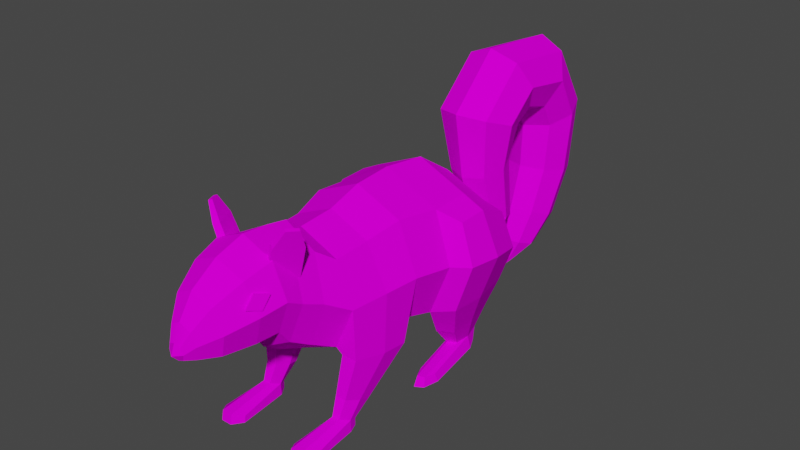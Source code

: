 # Source: squirrel.blend  (saved by Blender 2.82.7; exported with 4.5.12 LTS)
import bpy
from mathutils import Matrix  # noqa: F401  (used for matrix-valued properties, if any)

bpy.ops.wm.read_factory_settings(use_empty=True)
scene = bpy.context.scene
scene.name = 'Scene'

# ---- collections
col_collection = bpy.data.collections.new('Collection'); scene.collection.children.link(col_collection)

# ---- images (referenced by path relative to the original .blend; pixels are not part of the script)
import os
ASSET_DIR = os.environ.get("B2B_ASSET_DIR", "")  # directory of the original .blend (textures are referenced by path, not embedded)
HERE = os.path.dirname(os.path.abspath(__file__))  # packed textures are extracted next to this script under _unpacked/

def load_image(name, relpath, width, height, colorspace="sRGB"):
    """Load a texture the original file referenced (path relative to the .blend, or extracted next to this script)."""
    p = next((c for c in (os.path.join(HERE, relpath), os.path.join(ASSET_DIR, relpath)) if relpath and os.path.exists(c)), "")
    if p:
        img = bpy.data.images.load(p, check_existing=True)
        img.name = name
    else:  # same state as the original file: an image datablock whose file is absent (Cycles renders it pink)
        img = bpy.data.images.new(name, width, height)
        img.source = "FILE"
        img.filepath = "//" + (relpath or name)
    img.colorspace_settings.name = colorspace
    return img
img_tex_squirrel_png = load_image('Tex_Squirrel.png', 'Tex_Squirrel.png', 1024, 1024, 'sRGB')

# ---- materials (node trees are filled in below, after node groups)
mat_lambert2sg_001 = bpy.data.materials.new('lambert2SG.001')
mat_lambert2sg_001.surface_render_method = 'BLENDED'
mat_lambert2sg_001.blend_method = 'BLEND'
mat_lambert2sg_001.use_transparent_shadow = False
mat_lambert2sg_001.diffuse_color = (0.0, 0.0, 0.0, 1.0)
mat_lambert2sg_001.roughness = 1.0
mat_lambert2sg_001.specular_intensity = 0.0

# ---- material node trees
mat_lambert2sg_001.use_nodes = True; mat_lambert2sg_001.node_tree.nodes.clear()
_N = mat_lambert2sg_001.node_tree.nodes; _L = mat_lambert2sg_001.node_tree.links
n0 = _N.new('ShaderNodeOutputMaterial'); n0.name = 'Material Output'; n0.location = (300, 300)
n1 = _N.new('ShaderNodeBsdfPrincipled'); n1.name = 'Principled BSDF'; n1.location = (10, 300)
n1.distribution = 'GGX'
n1.subsurface_method = 'BURLEY'
n1.inputs[2].default_value = 1.0
n1.inputs[3].default_value = 1.0
n1.inputs[13].default_value = 0.0
n1.inputs[27].default_value = (0.0, 0.0, 0.0, 1.0)
n1.inputs[28].default_value = 1.0
n2 = _N.new('ShaderNodeTexImage'); n2.name = 'Image Texture'; n2.location = (-300, 600)
n2.image = img_tex_squirrel_png
_L.new(n1.outputs[0], n0.inputs[0])
_L.new(n2.outputs[0], n1.inputs[0])
n0.is_active_output = True

# ---- world
world_world = bpy.data.worlds.new('World'); scene.world = world_world
world_world.use_nodes = True; world_world.node_tree.nodes.clear()
_N = world_world.node_tree.nodes; _L = world_world.node_tree.links
n0 = _N.new('ShaderNodeOutputWorld'); n0.name = 'World Output'; n0.location = (300, 300)
n1 = _N.new('ShaderNodeBackground'); n1.name = 'Background'; n1.location = (10, 300)
n1.inputs[0].default_value = (0.05088, 0.05088, 0.05088, 1.0)
_L.new(n1.outputs[0], n0.inputs[0])
n0.is_active_output = True
world_world.color = (0.05088, 0.05088, 0.05088)
world_world.use_sun_shadow = False
world_world.sun_shadow_jitter_overblur = 0.0

# ---- meshes
me_mesh_squirrel = bpy.data.meshes.new('Mesh_Squirrel')
me_mesh_squirrel.from_pydata([(4.481, 3.892, 35.31), (5.429, 4.131, 35.63), (5.481, 5.867, 34.21), (4.533, 5.627, 33.88), (6.319, 5.266, 32.22), (5.37, 5.027, 31.89), (6.267, 3.53, 33.64), (5.318, 3.291, 33.31), (-4.481, 3.892, 35.31), (-4.533, 5.627, 33.88), (-5.481, 5.867, 34.21), (-5.429, 4.131, 35.63), (-5.37, 5.027, 31.89), (-6.319, 5.266, 32.22), (-5.318, 3.291, 33.31), (-6.267, 3.53, 33.64), (5.402, 10.49, 30.66), (3.45, 5.24, 30.63), (5.72, 4.659, 26.51), (7.445, 9.97, 26.95), (7.819, 12.8, 28.13), (6.913, 13.03, 29.77), (4.561, 10.82, 30.15), (6.604, 10.29, 26.44), (4.561, 5.104, 25.81), (2.291, 5.684, 29.93), (6.451, 13.21, 29.49), (7.357, 12.97, 27.85), (-5.402, 10.49, 30.66), (-7.445, 9.97, 26.95), (-5.72, 4.659, 26.51), (-3.45, 5.24, 30.63), (-6.913, 13.03, 29.77), (-7.819, 12.8, 28.13), (-4.561, 10.82, 30.15), (-2.291, 5.684, 29.93), (-4.561, 5.104, 25.81), (-6.604, 10.29, 26.44), (-7.357, 12.97, 27.85), (-6.451, 13.21, 29.49), (8.124, 5.811, 1.845), (0.0, 10.43, 2.907), (0.0, 10.0, 9.097), (7.446, 6.723, 9.097), (0.0, -14.01, 2.907), (8.124, -10.43, 2.907), (5.938, -9.785, 9.097), (0.0, -12.4, 9.097), (11.49, -1.79, 2.907), (10.53, -1.198, 9.097), (1.313, -0.617, 42.38), (0.0, -0.8688, 43.22), (0.0, -1.999, 42.17), (0.9286, -1.594, 42.23), (0.0, 8.248, 14.53), (6.403, 5.426, 14.53), (3.996, -9.258, 14.53), (0.0, -11.02, 14.53), (9.827, -1.386, 14.53), (0.0, 7.83, 20.33), (6.312, 5.049, 20.33), (5.739, -8.634, 20.33), (0.0, -11.16, 20.33), (8.181, -21.57, 20.42), (7.379, -21.57, 22.02), (6.17, -21.57, 22.02), (5.488, -21.57, 20.42), (6.455, -21.57, 18.92), (7.593, -21.57, 18.92), (8.927, -1.667, 20.33), (0.0, 9.828, 22.9), (5.194, 7.065, 23.22), (5.201, -6.278, 24.75), (0.0, -9.041, 25.07), (7.355, 0.3935, 23.99), (0.0, 10.44, 26.29), (4.797, 7.895, 26.58), (4.797, -4.413, 27.99), (0.0, -6.963, 28.29), (6.784, 1.741, 27.29), (0.0, 10.83, 30.44), (4.975, 8.645, 30.35), (4.975, -1.93, 29.89), (0.0, -4.12, 29.79), (7.035, 3.357, 30.12), (0.0, 9.387, 35.04), (4.391, 7.404, 34.74), (4.391, -2.171, 33.3), (0.0, -4.154, 33.01), (6.21, 2.616, 34.02), (0.0, 6.621, 39.18), (3.096, 5.093, 38.96), (3.096, -2.285, 37.85), (0.0, -3.813, 37.62), (4.379, 1.404, 38.4), (0.0, 3.175, 41.48), (1.756, 2.301, 41.35), (1.756, -1.918, 40.71), (0.0, -2.792, 40.58), (2.192, 0.1914, 41.03), (0.0, 0.7647, 42.58), (0.9286, 0.36, 42.52), (11.32, 4.05, -0.005667), (14.06, -1.819, 0.9635), (14.1, -2.623, -5.159), (11.34, 4.202, -4.867), (11.39, -9.862, 1.081), (11.27, -10.45, -5.153), (0.0, -13.73, -4.705), (6.747, -11.77, -4.705), (8.026, 5.873, -4.705), (0.0, 9.41, -4.705), (11.78, -4.802, -12.54), (9.802, 0.7168, -12.08), (9.623, -10.94, -12.38), (0.0, -13.67, -11.31), (6.558, -11.8, -11.31), (6.558, 2.156, -11.31), (0.0, 5.045, -11.31), (6.985, -9.454, -17.33), (6.089, -6.108, -17.34), (6.256, -11.56, -17.93), (0.0, -13.02, -20.48), (2.708, -11.88, -20.12), (2.708, -6.384, -18.39), (0.0, -5.246, -18.03), (9.306, -11.54, 10.23), (7.019, -11.54, 10.23), (9.727, -10.71, 14.92), (5.837, -10.71, 14.92), (8.876, -9.819, 19.94), (6.446, -9.819, 19.94), (7.622, -16.3, 20.86), (8.234, -17.24, 18.55), (5.873, -16.3, 20.86), (5.435, -17.24, 18.55), (6.286, -18.13, 16.38), (7.931, -18.13, 16.38), (7.379, -19.09, 22.02), (8.072, -19.74, 20.42), (6.17, -19.09, 22.02), (5.597, -19.74, 20.42), (6.455, -20.35, 18.92), (7.593, -20.35, 18.92), (8.824, -20.65, 28.2), (7.607, -20.0, 29.81), (7.607, -21.57, 30.12), (8.999, -21.57, 28.51), (5.868, -20.0, 29.81), (5.868, -21.57, 30.12), (4.845, -20.65, 28.2), (4.67, -21.57, 28.51), (6.274, -21.64, -3.831), (4.677, -21.64, -6.983), (8.312, -21.64, -7.168), (7.922, -21.64, -4.587), (4.762, -21.64, -8.853), (7.227, -21.64, -9.296), (3.83, -9.132, -19.26), (0.0, -18.62, -28.38), (1.127, -17.36, -29.08), (0.7971, -17.08, -28.28), (0.0, -16.96, -27.94), (0.7971, -17.64, -29.87), (0.0, -17.76, -30.21), (5.657, -15.88, -6.028), (6.681, -15.88, -0.5166), (9.11, -15.88, -1.839), (9.018, -15.88, -6.353), (5.517, -15.88, -10.81), (7.796, -15.88, -11.58), (5.218, -19.71, -6.983), (6.201, -19.71, -3.831), (7.614, -19.71, -4.587), (7.755, -19.71, -7.168), (5.112, -19.71, -9.716), (6.832, -19.71, -10.16), (8.007, -20.19, 5.583), (6.856, -20.52, 3.333), (6.315, -21.64, 3.333), (8.083, -21.64, 6.485), (9.393, -20.52, 3.148), (9.157, -20.19, 5.271), (9.389, -21.64, 5.729), (9.95, -21.64, 3.148), (2.708, -6.892, -24.97), (3.83, -6.111, -22.19), (0.0, -7.215, -26.11), (2.708, -5.33, -19.42), (0.0, -5.007, -18.27), (3.196, 3.967, -23.09), (4.519, 3.289, -19.76), (0.0, 4.248, -24.47), (3.196, 2.612, -16.43), (0.0, 2.331, -15.05), (4.293, 9.756, -23.48), (6.072, 11.26, -19.17), (0.0, 9.132, -25.27), (4.293, 12.77, -14.86), (0.0, 13.39, -13.07), (4.293, 11.81, -26.53), (6.072, 15.88, -24.46), (0.0, 10.12, -27.38), (4.293, 19.95, -22.39), (0.0, 21.64, -21.53), (4.293, 10.52, -30.93), (6.072, 14.62, -32.94), (0.0, 8.815, -30.1), (4.293, 18.73, -34.94), (0.0, 20.43, -35.77), (4.009, 6.481, -33.26), (5.669, 7.57, -37.38), (0.0, 6.03, -31.55), (4.009, 8.659, -41.51), (0.0, 9.11, -43.22), (3.684, -1.477, -32.89), (5.209, -2.334, -36.71), (0.0, -1.123, -31.3), (3.684, -3.19, -40.54), (0.0, -3.545, -42.12), (3.277, -8.558, -30.49), (4.634, -9.72, -33.78), (0.0, -8.077, -29.13), (3.277, -10.88, -37.06), (0.0, -11.36, -38.42), (2.301, -13.86, -28.61), (3.255, -14.67, -30.92), (0.0, -13.52, -27.66), (2.301, -15.49, -33.23), (0.0, -15.83, -34.19), (-8.124, 5.811, 1.845), (-7.446, 6.723, 9.097), (-5.938, -9.785, 9.097), (-8.124, -10.43, 2.907), (-10.53, -1.198, 9.097), (-11.49, -1.79, 2.907), (-1.313, -0.617, 42.38), (-0.9286, -1.594, 42.23), (-6.403, 5.426, 14.53), (-3.996, -9.258, 14.53), (-9.827, -1.386, 14.53), (-6.312, 5.049, 20.33), (-5.739, -8.634, 20.33), (-8.181, -21.57, 20.42), (-7.593, -21.57, 18.92), (-6.455, -21.57, 18.92), (-5.488, -21.57, 20.42), (-6.17, -21.57, 22.02), (-7.379, -21.57, 22.02), (-8.927, -1.667, 20.33), (-5.194, 7.065, 23.22), (-5.201, -6.278, 24.75), (-7.355, 0.3935, 23.99), (-4.797, 7.895, 26.58), (-4.797, -4.413, 27.99), (-6.784, 1.741, 27.29), (-4.975, 8.645, 30.35), (-4.975, -1.93, 29.89), (-7.035, 3.357, 30.12), (-4.391, 7.404, 34.74), (-4.391, -2.171, 33.3), (-6.21, 2.616, 34.02), (-3.096, 5.093, 38.96), (-3.096, -2.285, 37.85), (-4.379, 1.404, 38.4), (-1.756, 2.301, 41.35), (-1.756, -1.918, 40.71), (-2.192, 0.1914, 41.03), (-0.9286, 0.36, 42.52), (-11.32, 4.05, -0.005667), (-11.34, 4.202, -4.867), (-14.1, -2.623, -5.159), (-14.06, -1.819, 0.9635), (-11.27, -10.45, -5.153), (-11.39, -9.862, 1.081), (-6.747, -11.77, -4.705), (-8.026, 5.873, -4.705), (-9.802, 0.7168, -12.08), (-11.78, -4.802, -12.54), (-9.623, -10.94, -12.38), (-6.558, -11.8, -11.31), (-6.558, 2.156, -11.31), (-6.089, -6.108, -17.34), (-6.985, -9.454, -17.33), (-6.256, -11.56, -17.93), (-2.708, -11.88, -20.12), (-2.708, -6.384, -18.39), (-7.019, -11.54, 10.23), (-9.306, -11.54, 10.23), (-9.727, -10.71, 14.92), (-5.837, -10.71, 14.92), (-8.876, -9.819, 19.94), (-6.446, -9.819, 19.94), (-8.234, -17.24, 18.55), (-7.622, -16.3, 20.86), (-5.873, -16.3, 20.86), (-5.435, -17.24, 18.55), (-6.286, -18.13, 16.38), (-7.931, -18.13, 16.38), (-8.072, -19.74, 20.42), (-7.379, -19.09, 22.02), (-6.17, -19.09, 22.02), (-5.597, -19.74, 20.42), (-6.455, -20.35, 18.92), (-7.593, -20.35, 18.92), (-8.824, -20.65, 28.2), (-8.999, -21.57, 28.51), (-7.607, -21.57, 30.12), (-7.607, -20.0, 29.81), (-5.868, -21.57, 30.12), (-5.868, -20.0, 29.81), (-4.67, -21.57, 28.51), (-4.845, -20.65, 28.2), (-6.274, -21.64, -3.831), (-7.922, -21.64, -4.587), (-8.312, -21.64, -7.168), (-4.677, -21.64, -6.983), (-7.227, -21.64, -9.296), (-4.762, -21.64, -8.853), (-3.83, -9.132, -19.26), (-0.7971, -17.08, -28.28), (-1.127, -17.36, -29.08), (-0.7971, -17.64, -29.87), (-6.681, -15.88, -0.5166), (-5.657, -15.88, -6.028), (-9.018, -15.88, -6.353), (-9.11, -15.88, -1.839), (-5.517, -15.88, -10.81), (-7.796, -15.88, -11.58), (-6.201, -19.71, -3.831), (-5.218, -19.71, -6.983), (-7.755, -19.71, -7.168), (-7.614, -19.71, -4.587), (-5.112, -19.71, -9.716), (-6.832, -19.71, -10.16), (-8.007, -20.19, 5.583), (-8.083, -21.64, 6.485), (-6.315, -21.64, 3.333), (-6.856, -20.52, 3.333), (-9.393, -20.52, 3.148), (-9.95, -21.64, 3.148), (-9.389, -21.64, 5.729), (-9.157, -20.19, 5.271), (-3.83, -6.111, -22.19), (-2.708, -6.892, -24.97), (-2.708, -5.33, -19.42), (-4.519, 3.289, -19.76), (-3.196, 3.967, -23.09), (-3.196, 2.612, -16.43), (-6.072, 11.26, -19.17), (-4.293, 9.756, -23.48), (-4.293, 12.77, -14.86), (-6.072, 15.88, -24.46), (-4.293, 11.81, -26.53), (-4.293, 19.95, -22.39), (-6.072, 14.62, -32.94), (-4.293, 10.52, -30.93), (-4.293, 18.73, -34.94), (-5.669, 7.57, -37.38), (-4.009, 6.481, -33.26), (-4.009, 8.659, -41.51), (-5.209, -2.334, -36.71), (-3.684, -1.477, -32.89), (-3.684, -3.19, -40.54), (-4.634, -9.72, -33.78), (-3.277, -8.558, -30.49), (-3.277, -10.88, -37.06), (-3.255, -14.67, -30.92), (-2.301, -13.86, -28.61), (-2.301, -15.49, -33.23)], [], [(0, 1, 2, 3), (3, 2, 4, 5), (5, 4, 6, 7), (7, 6, 1, 0), (1, 6, 4, 2), (8, 9, 10, 11), (9, 12, 13, 10), (12, 14, 15, 13), (14, 8, 11, 15), (11, 10, 13, 15), (16, 17, 18, 19), (16, 19, 20, 21), (22, 23, 24, 25), (22, 26, 27, 23), (22, 25, 17, 16), (25, 24, 18, 17), (24, 23, 19, 18), (23, 27, 20, 19), (27, 26, 21, 20), (26, 22, 16, 21), (28, 29, 30, 31), (28, 32, 33, 29), (34, 35, 36, 37), (34, 37, 38, 39), (34, 28, 31, 35), (35, 31, 30, 36), (36, 30, 29, 37), (37, 29, 33, 38), (38, 33, 32, 39), (39, 32, 28, 34), (40, 41, 42, 43), (44, 45, 46, 47), (45, 48, 49, 46), (48, 40, 43, 49), (50, 51, 52, 53), (43, 42, 54, 55), (47, 46, 56, 57), (49, 43, 55, 58), (55, 54, 59, 60), (57, 56, 61, 62), (63, 64, 65, 66, 67, 68), (58, 55, 60, 69), (60, 59, 70, 71), (62, 61, 72, 73), (61, 69, 74, 72), (69, 60, 71, 74), (71, 70, 75, 76), (73, 72, 77, 78), (72, 74, 79, 77), (74, 71, 76, 79), (76, 75, 80, 81), (78, 77, 82, 83), (77, 79, 84, 82), (79, 76, 81, 84), (81, 80, 85, 86), (83, 82, 87, 88), (82, 84, 89, 87), (84, 81, 86, 89), (86, 85, 90, 91), (88, 87, 92, 93), (87, 89, 94, 92), (89, 86, 91, 94), (91, 90, 95, 96), (93, 92, 97, 98), (92, 94, 99, 97), (94, 91, 96, 99), (96, 95, 100, 101), (98, 97, 53, 52), (97, 99, 50, 53), (99, 96, 101, 50), (102, 103, 104, 105), (103, 106, 107, 104), (45, 44, 108, 109), (41, 40, 110, 111), (105, 104, 112, 113), (104, 107, 114, 112), (109, 108, 115, 116), (111, 110, 117, 118), (113, 112, 119, 120), (112, 114, 121, 119), (116, 115, 122, 123), (118, 117, 124, 125), (46, 49, 126, 127), (49, 58, 128, 126), (56, 46, 127, 129), (58, 69, 130, 128), (69, 61, 131, 130), (61, 56, 129, 131), (128, 130, 132, 133), (130, 131, 134, 132), (131, 129, 135, 134), (129, 127, 136, 135), (127, 126, 137, 136), (126, 128, 133, 137), (133, 132, 138, 139), (132, 134, 140, 138), (134, 135, 141, 140), (135, 136, 142, 141), (136, 137, 143, 142), (137, 133, 139, 143), (144, 145, 146, 147), (145, 148, 149, 146), (148, 150, 151, 149), (141, 142, 67, 66), (142, 143, 68, 67), (143, 139, 63, 68), (139, 138, 145, 144), (64, 63, 147, 146), (63, 139, 144, 147), (138, 140, 148, 145), (65, 64, 146, 149), (140, 141, 150, 148), (141, 66, 151, 150), (66, 65, 149, 151), (40, 48, 103, 102), (110, 40, 102, 105), (48, 45, 106, 103), (152, 153, 154, 155), (117, 110, 105, 113), (153, 156, 157, 154), (158, 124, 120, 119), (124, 117, 113, 120), (116, 123, 121, 114), (123, 158, 119, 121), (159, 160, 161, 162), (163, 160, 159, 164), (45, 109, 165, 166), (107, 106, 167, 168), (106, 45, 166, 167), (109, 116, 169, 165), (116, 114, 170, 169), (114, 107, 168, 170), (166, 165, 171, 172), (168, 167, 173, 174), (167, 166, 172, 173), (165, 169, 175, 171), (169, 170, 176, 175), (170, 168, 174, 176), (177, 178, 179, 180), (181, 182, 183, 184), (182, 177, 180, 183), (171, 175, 156, 153), (175, 176, 157, 156), (176, 174, 154, 157), (172, 171, 178, 177), (171, 153, 179, 178), (153, 152, 180, 179), (174, 173, 182, 181), (155, 154, 184, 183), (154, 174, 181, 184), (173, 172, 177, 182), (152, 155, 183, 180), (158, 123, 185, 186), (123, 122, 187, 185), (124, 158, 186, 188), (125, 124, 188, 189), (186, 185, 190, 191), (185, 187, 192, 190), (188, 186, 191, 193), (189, 188, 193, 194), (191, 190, 195, 196), (190, 192, 197, 195), (193, 191, 196, 198), (194, 193, 198, 199), (196, 195, 200, 201), (195, 197, 202, 200), (198, 196, 201, 203), (199, 198, 203, 204), (201, 200, 205, 206), (200, 202, 207, 205), (203, 201, 206, 208), (204, 203, 208, 209), (206, 205, 210, 211), (205, 207, 212, 210), (208, 206, 211, 213), (209, 208, 213, 214), (211, 210, 215, 216), (210, 212, 217, 215), (213, 211, 216, 218), (214, 213, 218, 219), (216, 215, 220, 221), (215, 217, 222, 220), (218, 216, 221, 223), (219, 218, 223, 224), (221, 220, 225, 226), (220, 222, 227, 225), (223, 221, 226, 228), (224, 223, 228, 229), (226, 225, 161, 160), (225, 227, 162, 161), (228, 226, 160, 163), (229, 228, 163, 164), (101, 100, 51, 50), (230, 231, 42, 41), (44, 47, 232, 233), (233, 232, 234, 235), (235, 234, 231, 230), (236, 237, 52, 51), (231, 238, 54, 42), (47, 57, 239, 232), (234, 240, 238, 231), (238, 241, 59, 54), (57, 62, 242, 239), (243, 244, 245, 246, 247, 248), (240, 249, 241, 238), (241, 250, 70, 59), (62, 73, 251, 242), (242, 251, 252, 249), (249, 252, 250, 241), (250, 253, 75, 70), (73, 78, 254, 251), (251, 254, 255, 252), (252, 255, 253, 250), (253, 256, 80, 75), (78, 83, 257, 254), (254, 257, 258, 255), (255, 258, 256, 253), (256, 259, 85, 80), (83, 88, 260, 257), (257, 260, 261, 258), (258, 261, 259, 256), (259, 262, 90, 85), (88, 93, 263, 260), (260, 263, 264, 261), (261, 264, 262, 259), (262, 265, 95, 90), (93, 98, 266, 263), (263, 266, 267, 264), (264, 267, 265, 262), (265, 268, 100, 95), (98, 52, 237, 266), (266, 237, 236, 267), (267, 236, 268, 265), (269, 270, 271, 272), (272, 271, 273, 274), (233, 275, 108, 44), (41, 111, 276, 230), (270, 277, 278, 271), (271, 278, 279, 273), (275, 280, 115, 108), (111, 118, 281, 276), (277, 282, 283, 278), (278, 283, 284, 279), (280, 285, 122, 115), (118, 125, 286, 281), (232, 287, 288, 234), (234, 288, 289, 240), (239, 290, 287, 232), (240, 289, 291, 249), (249, 291, 292, 242), (242, 292, 290, 239), (289, 293, 294, 291), (291, 294, 295, 292), (292, 295, 296, 290), (290, 296, 297, 287), (287, 297, 298, 288), (288, 298, 293, 289), (293, 299, 300, 294), (294, 300, 301, 295), (295, 301, 302, 296), (296, 302, 303, 297), (297, 303, 304, 298), (298, 304, 299, 293), (305, 306, 307, 308), (308, 307, 309, 310), (310, 309, 311, 312), (302, 246, 245, 303), (303, 245, 244, 304), (304, 244, 243, 299), (299, 305, 308, 300), (248, 307, 306, 243), (243, 306, 305, 299), (300, 308, 310, 301), (247, 309, 307, 248), (301, 310, 312, 302), (302, 312, 311, 246), (246, 311, 309, 247), (230, 269, 272, 235), (276, 270, 269, 230), (235, 272, 274, 233), (313, 314, 315, 316), (281, 277, 270, 276), (316, 315, 317, 318), (319, 283, 282, 286), (286, 282, 277, 281), (280, 279, 284, 285), (285, 284, 283, 319), (159, 162, 320, 321), (322, 164, 159, 321), (233, 323, 324, 275), (273, 325, 326, 274), (274, 326, 323, 233), (275, 324, 327, 280), (280, 327, 328, 279), (279, 328, 325, 273), (323, 329, 330, 324), (325, 331, 332, 326), (326, 332, 329, 323), (324, 330, 333, 327), (327, 333, 334, 328), (328, 334, 331, 325), (335, 336, 337, 338), (339, 340, 341, 342), (342, 341, 336, 335), (330, 316, 318, 333), (333, 318, 317, 334), (334, 317, 315, 331), (329, 335, 338, 330), (330, 338, 337, 316), (316, 337, 336, 313), (331, 339, 342, 332), (314, 341, 340, 315), (315, 340, 339, 331), (332, 342, 335, 329), (313, 336, 341, 314), (319, 343, 344, 285), (285, 344, 187, 122), (286, 345, 343, 319), (125, 189, 345, 286), (343, 346, 347, 344), (344, 347, 192, 187), (345, 348, 346, 343), (189, 194, 348, 345), (346, 349, 350, 347), (347, 350, 197, 192), (348, 351, 349, 346), (194, 199, 351, 348), (349, 352, 353, 350), (350, 353, 202, 197), (351, 354, 352, 349), (199, 204, 354, 351), (352, 355, 356, 353), (353, 356, 207, 202), (354, 357, 355, 352), (204, 209, 357, 354), (355, 358, 359, 356), (356, 359, 212, 207), (357, 360, 358, 355), (209, 214, 360, 357), (358, 361, 362, 359), (359, 362, 217, 212), (360, 363, 361, 358), (214, 219, 363, 360), (361, 364, 365, 362), (362, 365, 222, 217), (363, 366, 364, 361), (219, 224, 366, 363), (364, 367, 368, 365), (365, 368, 227, 222), (366, 369, 367, 364), (224, 229, 369, 366), (367, 321, 320, 368), (368, 320, 162, 227), (369, 322, 321, 367), (229, 164, 322, 369), (268, 236, 51, 100)])
me_mesh_squirrel.polygons.foreach_set('use_smooth', [0, 0, 0, 0, 0, 0, 0, 0, 0, 0, 0, 0, 0, 0, 0, 0, 0, 0, 0, 0, 0, 0, 0, 0, 0, 0, 0, 0, 0, 0, 0, 0, 0, 0, 0, 0, 0, 0, 0, 0, 0, 0, 0, 0, 0, 0, 0, 0, 0, 0, 0, 0, 0, 0, 0, 0, 0, 0, 0, 0, 0, 0, 0, 0, 0, 0, 1, 0, 0, 0, 0, 0, 0, 0, 0, 0, 0, 0, 0, 0, 0, 1, 0, 0, 0, 0, 0, 0, 0, 0, 0, 0, 0, 0, 0, 0, 0, 0, 0, 0, 0, 0, 0, 0, 0, 0, 0, 0, 0, 0, 0, 0, 0, 0, 0, 0, 0, 0, 0, 0, 0, 0, 0, 0, 0, 0, 0, 0, 0, 0, 0, 0, 0, 0, 0, 0, 0, 0, 0, 0, 0, 0, 0, 0, 0, 0, 0, 0, 0, 0, 0, 0, 0, 0, 0, 0, 0, 0, 0, 0, 0, 0, 0, 0, 0, 0, 0, 0, 0, 0, 0, 0, 0, 0, 0, 0, 0, 0, 0, 0, 0, 0, 0, 0, 0, 0, 0, 0, 0, 0, 0, 0, 0, 0, 0, 0, 0, 0, 0, 0, 0, 0, 0, 0, 0, 0, 0, 0, 0, 0, 0, 0, 0, 0, 0, 0, 0, 0, 0, 0, 0, 0, 0, 0, 0, 0, 0, 0, 0, 1, 0, 0, 0, 0, 0, 0, 0, 0, 0, 0, 0, 0, 0, 0, 1, 0, 0, 0, 0, 0, 0, 0, 0, 0, 0, 0, 0, 0, 0, 0, 0, 0, 0, 0, 0, 0, 0, 0, 0, 0, 0, 0, 0, 0, 0, 0, 0, 0, 0, 0, 0, 0, 0, 0, 0, 0, 0, 0, 0, 0, 0, 0, 0, 0, 0, 0, 0, 0, 0, 0, 0, 0, 0, 0, 0, 0, 0, 0, 0, 0, 0, 0, 0, 0, 0, 0, 0, 0, 0, 0, 0, 0, 0, 0, 0, 0, 0, 0, 0, 0, 0, 0, 0, 0, 0, 0, 0, 0, 0, 0, 0, 0, 0, 0, 0, 0, 0, 0, 0, 0, 0, 0, 0, 0, 0, 0])
_k = set([(95, 96), (95, 265), (96, 101), (100, 101), (100, 268), (117, 118), (117, 124), (118, 281), (124, 125), (125, 286), (265, 268), (281, 286)])
me_mesh_squirrel.attributes.new('sharp_edge', 'BOOLEAN', 'EDGE').data.foreach_set('value', [ (min(e.vertices), max(e.vertices)) in _k for e in me_mesh_squirrel.edges])
_uv = me_mesh_squirrel.uv_layers.new(name='UVMap')
_uv.uv.foreach_set('vector', [0.6174, 0.3439, 0.6605, 0.3548, 0.6628, 0.4337, 0.6197, 0.4228, 0.7336, 0.2232, 0.7767, 0.2084, 0.8147, 0.299, 0.7716, 0.3138, 0.6685, 0.3548, 0.7116, 0.3439, 0.7093, 0.4228, 0.6662, 0.4337, 0.6879, 0.2368, 0.731, 0.2516, 0.6929, 0.3423, 0.6498, 0.3274, 0.7224, 0.2067, 0.6951, 0.116, 0.774, 0.05133, 0.8013, 0.142, 0.7605, 0.3439, 0.7581, 0.4228, 0.715, 0.4337, 0.7174, 0.3548, 0.6472, 0.2516, 0.6091, 0.3423, 0.566, 0.3274, 0.6041, 0.2368, 0.8069, 0.3264, 0.8093, 0.4053, 0.7662, 0.3944, 0.7638, 0.3155, 0.576, 0.3439, 0.6141, 0.4346, 0.571, 0.4494, 0.5329, 0.3588, 0.8317, 0.05133, 0.9105, 0.116, 0.8832, 0.2067, 0.8044, 0.142, 0.07582, 0.283, 0.07613, 0.2266, 0.1204, 0.2203, 0.1156, 0.2774, 0.07582, 0.283, 0.1156, 0.2774, 0.103, 0.3077, 0.08538, 0.3102, 0.2183, 0.3539, 0.1785, 0.3483, 0.1717, 0.2926, 0.2159, 0.2988, 0.2183, 0.3539, 0.2112, 0.3796, 0.1935, 0.3771, 0.1785, 0.3483, 0.2953, 0.3579, 0.2709, 0.3028, 0.2833, 0.298, 0.3043, 0.3544, 0.3762, 0.3746, 0.4006, 0.3303, 0.4131, 0.3379, 0.3887, 0.3821, 0.09685, 0.3963, 0.1188, 0.3406, 0.1278, 0.344, 0.1093, 0.4011, 0.1188, 0.3406, 0.1269, 0.3118, 0.1318, 0.3137, 0.1278, 0.344, 0.3281, 0.4381, 0.3183, 0.4204, 0.3233, 0.4174, 0.333, 0.4351, 0.3156, 0.3836, 0.2953, 0.3579, 0.3043, 0.3544, 0.3205, 0.3817, 0.094, 0.3744, 0.05419, 0.3688, 0.04945, 0.3118, 0.09369, 0.318, 0.094, 0.3744, 0.08444, 0.4017, 0.06679, 0.3992, 0.05419, 0.3688, 0.2213, 0.3594, 0.2237, 0.3043, 0.2679, 0.298, 0.2611, 0.3538, 0.2213, 0.3594, 0.2611, 0.3538, 0.246, 0.3826, 0.2284, 0.385, 0.3488, 0.3902, 0.3398, 0.3868, 0.3608, 0.3303, 0.3732, 0.3351, 0.4396, 0.4279, 0.4271, 0.4354, 0.4027, 0.3912, 0.4152, 0.3837, 0.1692, 0.3771, 0.1568, 0.3819, 0.1383, 0.3248, 0.1473, 0.3213, 0.1473, 0.3213, 0.1383, 0.3248, 0.1343, 0.2945, 0.1392, 0.2926, 0.3062, 0.4058, 0.3013, 0.4028, 0.311, 0.3851, 0.3159, 0.3881, 0.3285, 0.4159, 0.3236, 0.414, 0.3398, 0.3868, 0.3488, 0.3902, 0.1326, 0.698, 0.09751, 0.6934, 0.09751, 0.6667, 0.1297, 0.6667, 0.6103, 0.702, 0.6653, 0.702, 0.6505, 0.7439, 0.6103, 0.7439, 0.2582, 0.1918, 0.2582, 0.2846, 0.1917, 0.291, 0.1917, 0.1988, 0.4111, 0.7809, 0.4157, 0.8137, 0.3844, 0.8176, 0.3844, 0.7834, 0.2587, 0.9127, 0.2576, 0.9184, 0.2527, 0.9184, 0.2545, 0.9144, 0.1297, 0.6667, 0.09751, 0.6667, 0.09751, 0.6432, 0.1252, 0.6432, 0.6103, 0.7439, 0.6505, 0.7439, 0.6373, 0.7807, 0.6103, 0.7807, 0.3844, 0.7834, 0.3844, 0.8176, 0.3609, 0.812, 0.3609, 0.7826, 0.1252, 0.6432, 0.09751, 0.6432, 0.09751, 0.6181, 0.1248, 0.6181, 0.6103, 0.7807, 0.6373, 0.7807, 0.6491, 0.82, 0.6103, 0.82, 0.7711, 0.6977, 0.7656, 0.7086, 0.7574, 0.7086, 0.7528, 0.6977, 0.7594, 0.6876, 0.7671, 0.6876, 0.3609, 0.7826, 0.3609, 0.812, 0.3358, 0.8104, 0.3358, 0.7814, 0.1248, 0.6181, 0.09751, 0.6181, 0.09751, 0.6071, 0.1199, 0.6057, 0.6103, 0.82, 0.6491, 0.82, 0.6455, 0.8499, 0.6103, 0.8521, 0.3358, 0.7513, 0.3358, 0.7814, 0.3201, 0.7903, 0.3167, 0.7615, 0.3358, 0.7814, 0.3358, 0.8104, 0.3234, 0.8191, 0.3201, 0.7903, 0.1199, 0.6057, 0.09751, 0.6071, 0.09751, 0.5924, 0.1182, 0.5912, 0.6103, 0.8521, 0.6455, 0.8499, 0.6428, 0.8719, 0.6103, 0.8739, 0.3167, 0.7615, 0.3201, 0.7903, 0.3058, 0.7961, 0.3027, 0.7696, 0.3201, 0.7903, 0.3234, 0.8191, 0.3089, 0.8227, 0.3058, 0.7961, 0.1182, 0.5912, 0.09751, 0.5924, 0.09751, 0.5745, 0.119, 0.5749, 0.5792, 0.9092, 0.5964, 0.8767, 0.6133, 0.8755, 0.5984, 0.9092, 0.1236, 0.04684, 0.1897, 0.03924, 0.207, 0.06962, 0.1502, 0.06715, 0.1897, 0.03924, 0.2558, 0.03164, 0.2638, 0.0721, 0.207, 0.06962, 0.119, 0.5749, 0.09751, 0.5745, 0.09751, 0.5546, 0.1165, 0.5559, 0.6495, 0.8755, 0.6832, 0.8762, 0.6792, 0.8993, 0.6495, 0.8973, 0.1502, 0.06715, 0.207, 0.06962, 0.1991, 0.1116, 0.1477, 0.1039, 0.207, 0.06962, 0.2638, 0.0721, 0.2505, 0.1193, 0.1991, 0.1116, 0.1165, 0.5559, 0.09751, 0.5546, 0.09751, 0.5367, 0.1109, 0.5377, 0.6495, 0.8973, 0.6792, 0.8993, 0.6704, 0.9301, 0.6495, 0.9285, 0.1477, 0.1039, 0.1991, 0.1116, 0.1861, 0.1586, 0.1464, 0.1527, 0.1991, 0.1116, 0.2505, 0.1193, 0.2257, 0.1646, 0.1861, 0.1586, 0.3053, 0.9127, 0.3119, 0.9261, 0.297, 0.9261, 0.2932, 0.9185, 0.6495, 0.9285, 0.6704, 0.9301, 0.6614, 0.9495, 0.6495, 0.9486, 0.1464, 0.1527, 0.1861, 0.1586, 0.173, 0.1868, 0.1504, 0.1834, 0.1861, 0.1586, 0.2257, 0.1646, 0.1957, 0.1902, 0.173, 0.1868, 0.6925, 0.1954, 0.6127, 0.2351, 0.6127, 0.1256, 0.6549, 0.1072, 0.2612, 0.9203, 0.2618, 0.9127, 0.2683, 0.9163, 0.2681, 0.9203, 0.231, 0.9515, 0.2296, 0.9606, 0.2238, 0.9571, 0.2245, 0.9529, 0.9557, 0.2451, 0.9413, 0.341, 0.8878, 0.2528, 0.8945, 0.2084, 0.1632, 0.9492, 0.159, 0.9239, 0.1854, 0.9204, 0.1841, 0.9499, 0.159, 0.9239, 0.1585, 0.8892, 0.1854, 0.8866, 0.1854, 0.9204, 0.6653, 0.702, 0.6103, 0.702, 0.6103, 0.6504, 0.656, 0.6504, 0.09751, 0.6934, 0.1326, 0.698, 0.1322, 0.7263, 0.09751, 0.7263, 0.1841, 0.9499, 0.1854, 0.9204, 0.2173, 0.911, 0.2153, 0.9348, 0.1854, 0.9204, 0.1854, 0.8866, 0.2166, 0.8845, 0.2173, 0.911, 0.656, 0.6504, 0.6103, 0.6504, 0.6103, 0.6057, 0.6547, 0.6057, 0.09751, 0.7263, 0.1322, 0.7263, 0.1258, 0.7548, 0.09751, 0.7548, 0.1304, 0.7683, 0.1542, 0.7598, 0.1743, 0.7805, 0.1599, 0.7844, 0.2173, 0.911, 0.2166, 0.8845, 0.2405, 0.8818, 0.238, 0.8909, 0.6547, 0.6057, 0.6103, 0.6057, 0.6103, 0.5436, 0.6286, 0.546, 0.1117, 0.8107, 0.1242, 0.7823, 0.1611, 0.799, 0.1562, 0.8107, 0.3686, 0.8614, 0.3884, 0.8243, 0.3831, 0.869, 0.3732, 0.869, 0.3844, 0.7834, 0.3609, 0.7826, 0.3592, 0.7424, 0.3795, 0.7388, 0.7519, 0.6492, 0.7483, 0.686, 0.7365, 0.6783, 0.7421, 0.6465, 0.3609, 0.7826, 0.3358, 0.7814, 0.3375, 0.7462, 0.3592, 0.7424, 0.08369, 0.2188, 0.04945, 0.1439, 0.05703, 0.1312, 0.08314, 0.1312, 0.7561, 0.6099, 0.7519, 0.6492, 0.7421, 0.6465, 0.7481, 0.6125, 0.3592, 0.7424, 0.3375, 0.7462, 0.3335, 0.7182, 0.3436, 0.7141, 0.08314, 0.1312, 0.05703, 0.1312, 0.05088, 0.0616, 0.06967, 0.0616, 0.7481, 0.6125, 0.7421, 0.6465, 0.6978, 0.622, 0.7042, 0.6063, 0.7421, 0.6465, 0.7365, 0.6783, 0.6918, 0.6367, 0.6978, 0.622, 0.3732, 0.869, 0.3831, 0.869, 0.3772, 0.8974, 0.3701, 0.8974, 0.3795, 0.7388, 0.3592, 0.7424, 0.3436, 0.7141, 0.3529, 0.7103, 0.3436, 0.7141, 0.3335, 0.7182, 0.3286, 0.7062, 0.3355, 0.7034, 0.06967, 0.0616, 0.05088, 0.0616, 0.05407, 0.03164, 0.06706, 0.03164, 0.7042, 0.6063, 0.6978, 0.622, 0.6809, 0.6093, 0.6853, 0.5984, 0.6978, 0.622, 0.6918, 0.6367, 0.6768, 0.6194, 0.6809, 0.6093, 0.2431, 0.9127, 0.2502, 0.9127, 0.2488, 0.9237, 0.2439, 0.9237, 0.3529, 0.7103, 0.3436, 0.7141, 0.3355, 0.7034, 0.3419, 0.7007, 0.7386, 0.7505, 0.743, 0.7613, 0.7324, 0.7634, 0.7324, 0.7526, 0.5819, 0.9445, 0.5819, 0.9563, 0.5713, 0.9563, 0.5713, 0.9445, 0.6792, 0.5457, 0.6747, 0.5565, 0.6685, 0.5545, 0.6685, 0.5436, 0.6809, 0.6093, 0.6768, 0.6194, 0.6685, 0.6194, 0.6685, 0.6093, 0.6223, 0.9511, 0.63, 0.9511, 0.63, 0.9594, 0.6223, 0.9594, 0.7406, 0.6876, 0.7448, 0.6977, 0.7324, 0.6977, 0.7324, 0.6876, 0.4287, 0.8649, 0.4257, 0.858, 0.4266, 0.8243, 0.4319, 0.8313, 0.7656, 0.7086, 0.7711, 0.6977, 0.7766, 0.7526, 0.7672, 0.7634, 0.7324, 0.6977, 0.7448, 0.6977, 0.7386, 0.7505, 0.7324, 0.7526, 0.4257, 0.858, 0.4204, 0.858, 0.4191, 0.8243, 0.4266, 0.8243, 0.7574, 0.7086, 0.7656, 0.7086, 0.7672, 0.7634, 0.7554, 0.7634, 0.4204, 0.858, 0.418, 0.8649, 0.4147, 0.8313, 0.4191, 0.8243, 0.6809, 0.6093, 0.6685, 0.6093, 0.6685, 0.5545, 0.6747, 0.5565, 0.7528, 0.6977, 0.7574, 0.7086, 0.7554, 0.7634, 0.7473, 0.7526, 0.09466, 0.9568, 0.1092, 0.924, 0.1203, 0.9239, 0.1084, 0.9492, 0.1322, 0.7263, 0.1326, 0.698, 0.1464, 0.706, 0.1465, 0.727, 0.1092, 0.924, 0.09466, 0.8867, 0.1088, 0.8892, 0.1203, 0.9239, 0.8282, 0.7246, 0.8173, 0.7033, 0.842, 0.702, 0.8393, 0.7195, 0.1258, 0.7548, 0.1322, 0.7263, 0.1465, 0.727, 0.1398, 0.7582, 0.8173, 0.7033, 0.8179, 0.6906, 0.8346, 0.6876, 0.842, 0.702, 0.1729, 0.7941, 0.1611, 0.799, 0.1599, 0.7844, 0.1743, 0.7805, 0.1611, 0.799, 0.1242, 0.7823, 0.1304, 0.7683, 0.1599, 0.7844, 0.442, 0.9046, 0.4254, 0.8665, 0.4407, 0.876, 0.4553, 0.8999, 0.1848, 0.799, 0.1729, 0.7941, 0.1743, 0.7805, 0.1834, 0.7836, 0.4367, 0.6949, 0.4416, 0.7004, 0.4402, 0.7016, 0.4367, 0.7021, 0.2842, 0.9313, 0.2856, 0.9348, 0.2808, 0.9378, 0.2808, 0.9299, 0.9262, 0.5678, 0.9171, 0.6194, 0.8893, 0.6284, 0.8893, 0.591, 0.1854, 0.8866, 0.1585, 0.8892, 0.1711, 0.8632, 0.1906, 0.8632, 0.1088, 0.8892, 0.09466, 0.8867, 0.08843, 0.8632, 0.09892, 0.8632, 0.9171, 0.6194, 0.9169, 0.6641, 0.8893, 0.6607, 0.8893, 0.6284, 0.3773, 0.9028, 0.3905, 0.8991, 0.3826, 0.9204, 0.3728, 0.9204, 0.2166, 0.8845, 0.1854, 0.8866, 0.1906, 0.8632, 0.2131, 0.8632, 0.8893, 0.591, 0.8893, 0.6284, 0.8634, 0.6348, 0.8634, 0.6135, 0.3451, 0.248, 0.3451, 0.2965, 0.304, 0.2669, 0.304, 0.2392, 0.4003, 0.4585, 0.3742, 0.4585, 0.3691, 0.4174, 0.3843, 0.4174, 0.8893, 0.6284, 0.8893, 0.6607, 0.8634, 0.6533, 0.8634, 0.6348, 0.3728, 0.9204, 0.3826, 0.9204, 0.3785, 0.9369, 0.371, 0.9369, 0.3451, 0.1918, 0.3451, 0.248, 0.304, 0.2392, 0.304, 0.2071, 0.8601, 0.5497, 0.8579, 0.5649, 0.8503, 0.5649, 0.8503, 0.5436, 0.8787, 0.7559, 0.881, 0.7702, 0.8712, 0.7733, 0.8712, 0.7559, 0.6062, 0.9544, 0.5984, 0.9544, 0.5989, 0.9445, 0.6077, 0.9445, 0.8634, 0.6348, 0.8634, 0.6533, 0.8503, 0.6475, 0.8503, 0.6348, 0.5636, 0.8898, 0.5636, 0.8782, 0.5767, 0.8755, 0.5767, 0.8922, 0.8842, 0.6657, 0.8842, 0.686, 0.8712, 0.686, 0.8712, 0.6716, 0.4053, 0.2929, 0.3947, 0.3268, 0.4123, 0.216, 0.4247, 0.1918, 0.8634, 0.6348, 0.8503, 0.6348, 0.8503, 0.5649, 0.8579, 0.5649, 0.8173, 0.7033, 0.8282, 0.7246, 0.8404, 0.7945, 0.8284, 0.7731, 0.422, 0.3288, 0.4205, 0.301, 0.437, 0.1952, 0.4396, 0.218, 0.8393, 0.7195, 0.842, 0.702, 0.8531, 0.7719, 0.8493, 0.7894, 0.8712, 0.686, 0.8842, 0.686, 0.8787, 0.7559, 0.8712, 0.7559, 0.4205, 0.301, 0.4053, 0.2929, 0.4247, 0.1918, 0.437, 0.1952, 0.8282, 0.7246, 0.8393, 0.7195, 0.8493, 0.7894, 0.8404, 0.7945, 0.1687, 0.5735, 0.1724, 0.5616, 0.1934, 0.5832, 0.1814, 0.5865, 0.1024, 0.8532, 0.09067, 0.8581, 0.09067, 0.8331, 0.1024, 0.8317, 0.165, 0.5854, 0.1687, 0.5735, 0.1814, 0.5865, 0.1694, 0.5899, 0.3473, 0.8292, 0.359, 0.8243, 0.359, 0.8289, 0.3473, 0.8303, 0.1814, 0.5865, 0.1934, 0.5832, 0.1853, 0.6301, 0.1709, 0.6271, 0.1024, 0.8317, 0.09067, 0.8331, 0.09067, 0.7836, 0.1045, 0.7848, 0.1694, 0.5899, 0.1814, 0.5865, 0.1709, 0.6271, 0.1565, 0.6242, 0.3473, 0.8303, 0.359, 0.8289, 0.3611, 0.8632, 0.3473, 0.862, 0.1709, 0.6271, 0.1853, 0.6301, 0.1869, 0.6551, 0.1683, 0.6616, 0.1045, 0.7848, 0.09067, 0.7836, 0.09067, 0.7625, 0.1092, 0.7598, 0.1565, 0.6242, 0.1709, 0.6271, 0.1683, 0.6616, 0.1497, 0.6681, 0.3473, 0.862, 0.3611, 0.8632, 0.3659, 0.907, 0.3473, 0.9097, 0.1683, 0.6616, 0.1869, 0.6551, 0.2001, 0.6639, 0.1912, 0.6815, 0.3466, 0.9127, 0.3388, 0.9312, 0.3297, 0.9312, 0.3334, 0.9127, 0.1497, 0.6681, 0.1683, 0.6616, 0.1912, 0.6815, 0.1822, 0.6991, 0.0671, 0.8598, 0.08564, 0.8675, 0.08564, 0.9, 0.0671, 0.8963, 0.1912, 0.6815, 0.2001, 0.6639, 0.2191, 0.6583, 0.2278, 0.6761, 0.3334, 0.9127, 0.3297, 0.9312, 0.318, 0.9312, 0.3144, 0.9127, 0.1822, 0.6991, 0.1912, 0.6815, 0.2278, 0.6761, 0.2364, 0.6938, 0.0671, 0.8963, 0.08564, 0.9, 0.08564, 0.9542, 0.0671, 0.9578, 0.2278, 0.6761, 0.2191, 0.6583, 0.2292, 0.6409, 0.247, 0.6456, 0.4553, 0.8208, 0.4367, 0.8134, 0.4367, 0.8014, 0.454, 0.8033, 0.2364, 0.6938, 0.2278, 0.6761, 0.247, 0.6456, 0.2648, 0.6503, 0.4038, 0.5367, 0.4224, 0.5441, 0.4211, 0.5876, 0.4038, 0.5856, 0.247, 0.6456, 0.2292, 0.6409, 0.2276, 0.6065, 0.2441, 0.6028, 0.454, 0.8033, 0.4367, 0.8014, 0.4367, 0.7705, 0.4526, 0.769, 0.2648, 0.6503, 0.247, 0.6456, 0.2441, 0.6028, 0.2606, 0.5991, 0.4038, 0.5856, 0.4211, 0.5876, 0.4197, 0.6387, 0.4038, 0.6403, 0.2441, 0.6028, 0.2276, 0.6065, 0.2172, 0.576, 0.2314, 0.5709, 0.4526, 0.769, 0.4367, 0.7705, 0.4367, 0.7405, 0.4509, 0.7384, 0.2606, 0.5991, 0.2441, 0.6028, 0.2314, 0.5709, 0.2456, 0.5659, 0.4038, 0.6403, 0.4197, 0.6387, 0.418, 0.6719, 0.4038, 0.674, 0.2314, 0.5709, 0.2172, 0.576, 0.2091, 0.5531, 0.2191, 0.5496, 0.4509, 0.7384, 0.4367, 0.7405, 0.4367, 0.717, 0.4467, 0.7155, 0.2456, 0.5659, 0.2314, 0.5709, 0.2191, 0.5496, 0.229, 0.546, 0.4038, 0.674, 0.418, 0.6719, 0.4138, 0.6918, 0.4038, 0.6933, 0.2191, 0.5496, 0.2091, 0.5531, 0.2076, 0.5392, 0.2111, 0.538, 0.4467, 0.7155, 0.4367, 0.717, 0.4367, 0.7021, 0.4402, 0.7016, 0.229, 0.546, 0.2191, 0.5496, 0.2111, 0.538, 0.2146, 0.5367, 0.2808, 0.9127, 0.2907, 0.9168, 0.2842, 0.9313, 0.2808, 0.9299, 0.6549, 0.1072, 0.6127, 0.1256, 0.6127, 0.05133, 0.6724, 0.06277, 0.06243, 0.698, 0.06536, 0.6667, 0.09751, 0.6667, 0.09751, 0.6934, 0.6103, 0.702, 0.6103, 0.7439, 0.5701, 0.7439, 0.5552, 0.702, 0.1228, 0.1918, 0.1893, 0.1988, 0.1893, 0.291, 0.1228, 0.2846, 0.1919, 0.7809, 0.2186, 0.7834, 0.2186, 0.8176, 0.1873, 0.8137, 0.2587, 0.924, 0.2545, 0.9224, 0.2527, 0.9184, 0.2576, 0.9184, 0.06536, 0.6667, 0.06986, 0.6432, 0.09751, 0.6432, 0.09751, 0.6667, 0.6103, 0.7439, 0.6103, 0.7807, 0.5832, 0.7807, 0.5701, 0.7439, 0.2186, 0.7834, 0.2421, 0.7826, 0.2421, 0.812, 0.2186, 0.8176, 0.06986, 0.6432, 0.07025, 0.6181, 0.09751, 0.6181, 0.09751, 0.6432, 0.6103, 0.7807, 0.6103, 0.82, 0.5714, 0.82, 0.5832, 0.7807, 0.7061, 0.6977, 0.7101, 0.6876, 0.7178, 0.6876, 0.7243, 0.6977, 0.7197, 0.7086, 0.7115, 0.7086, 0.2421, 0.7826, 0.2672, 0.7814, 0.2672, 0.8104, 0.2421, 0.812, 0.07025, 0.6181, 0.07508, 0.6057, 0.09751, 0.6071, 0.09751, 0.6181, 0.6103, 0.82, 0.6103, 0.8521, 0.575, 0.8499, 0.5714, 0.82, 0.2672, 0.7513, 0.2862, 0.7615, 0.2829, 0.7903, 0.2672, 0.7814, 0.2672, 0.7814, 0.2829, 0.7903, 0.2796, 0.8191, 0.2672, 0.8104, 0.07508, 0.6057, 0.0768, 0.5912, 0.09751, 0.5924, 0.09751, 0.6071, 0.6103, 0.8521, 0.6103, 0.8739, 0.5778, 0.8719, 0.575, 0.8499, 0.2862, 0.7615, 0.3002, 0.7696, 0.2972, 0.7961, 0.2829, 0.7903, 0.2829, 0.7903, 0.2972, 0.7961, 0.2941, 0.8227, 0.2796, 0.8191, 0.0768, 0.5912, 0.07603, 0.5749, 0.09751, 0.5745, 0.09751, 0.5924, 0.5792, 0.9092, 0.5984, 0.9092, 0.6133, 0.9429, 0.5964, 0.9417, 0.2663, 0.175, 0.293, 0.1547, 0.3498, 0.1522, 0.3324, 0.1826, 0.3324, 0.1826, 0.3498, 0.1522, 0.4066, 0.1498, 0.3985, 0.1902, 0.07603, 0.5749, 0.07855, 0.5559, 0.09751, 0.5546, 0.09751, 0.5745, 0.6495, 0.8755, 0.6495, 0.8973, 0.6197, 0.8993, 0.6158, 0.8762, 0.293, 0.1547, 0.2904, 0.118, 0.3418, 0.1103, 0.3498, 0.1522, 0.3498, 0.1522, 0.3418, 0.1103, 0.3932, 0.1026, 0.4066, 0.1498, 0.07855, 0.5559, 0.08414, 0.5377, 0.09751, 0.5367, 0.09751, 0.5546, 0.6495, 0.8973, 0.6495, 0.9285, 0.6285, 0.9301, 0.6197, 0.8993, 0.2904, 0.118, 0.2892, 0.0692, 0.3288, 0.06325, 0.3418, 0.1103, 0.3418, 0.1103, 0.3288, 0.06325, 0.3684, 0.05731, 0.3932, 0.1026, 0.3053, 0.9394, 0.2932, 0.9337, 0.297, 0.9261, 0.3119, 0.9261, 0.6495, 0.9285, 0.6495, 0.9486, 0.6376, 0.9495, 0.6285, 0.9301, 0.2892, 0.0692, 0.2931, 0.03844, 0.3158, 0.03504, 0.3288, 0.06325, 0.3288, 0.06325, 0.3158, 0.03504, 0.3384, 0.03164, 0.3684, 0.05731, 0.5329, 0.1954, 0.5705, 0.1072, 0.6127, 0.1256, 0.6127, 0.2351, 0.2612, 0.9203, 0.2681, 0.9203, 0.2683, 0.9243, 0.2618, 0.9279, 0.2141, 0.9515, 0.2207, 0.9529, 0.2213, 0.9571, 0.2155, 0.9606, 0.8173, 0.2451, 0.8786, 0.2084, 0.8852, 0.2528, 0.8317, 0.341, 0.321, 0.9104, 0.3, 0.9111, 0.2987, 0.8816, 0.3252, 0.8851, 0.3252, 0.8851, 0.2987, 0.8816, 0.2988, 0.8478, 0.3257, 0.8503, 0.5552, 0.702, 0.5646, 0.6504, 0.6103, 0.6504, 0.6103, 0.702, 0.09751, 0.6934, 0.09751, 0.7263, 0.06285, 0.7263, 0.06243, 0.698, 0.3, 0.9111, 0.2688, 0.896, 0.2669, 0.8722, 0.2987, 0.8816, 0.2987, 0.8816, 0.2669, 0.8722, 0.2676, 0.8457, 0.2988, 0.8478, 0.5646, 0.6504, 0.5659, 0.6057, 0.6103, 0.6057, 0.6103, 0.6504, 0.09751, 0.7263, 0.09751, 0.7548, 0.06919, 0.7548, 0.06285, 0.7263, 0.1304, 0.853, 0.1599, 0.8369, 0.1743, 0.8408, 0.1542, 0.8615, 0.2669, 0.8722, 0.2462, 0.8521, 0.2436, 0.843, 0.2676, 0.8457, 0.5659, 0.6057, 0.5919, 0.546, 0.6103, 0.5436, 0.6103, 0.6057, 0.1117, 0.8107, 0.1562, 0.8107, 0.1611, 0.8223, 0.1242, 0.839, 0.4115, 0.8614, 0.4068, 0.869, 0.3969, 0.869, 0.3916, 0.8243, 0.2186, 0.7834, 0.2235, 0.7388, 0.2438, 0.7424, 0.2421, 0.7826, 0.8428, 0.5804, 0.833, 0.5831, 0.8273, 0.5513, 0.8392, 0.5436, 0.2421, 0.7826, 0.2438, 0.7424, 0.2655, 0.7462, 0.2672, 0.7814, 0.08617, 0.2188, 0.08672, 0.1312, 0.1128, 0.1312, 0.1204, 0.1439, 0.847, 0.6197, 0.839, 0.6171, 0.833, 0.5831, 0.8428, 0.5804, 0.2438, 0.7424, 0.2594, 0.7141, 0.2694, 0.7182, 0.2655, 0.7462, 0.08672, 0.1312, 0.1002, 0.0616, 0.119, 0.0616, 0.1128, 0.1312, 0.839, 0.6171, 0.7951, 0.6233, 0.7887, 0.6076, 0.833, 0.5831, 0.833, 0.5831, 0.7887, 0.6076, 0.7827, 0.5929, 0.8273, 0.5513, 0.4068, 0.869, 0.41, 0.8974, 0.4029, 0.8974, 0.3969, 0.869, 0.2235, 0.7388, 0.2501, 0.7103, 0.2594, 0.7141, 0.2438, 0.7424, 0.2594, 0.7141, 0.2675, 0.7034, 0.2744, 0.7062, 0.2694, 0.7182, 0.1002, 0.0616, 0.1028, 0.03164, 0.1158, 0.03164, 0.119, 0.0616, 0.7951, 0.6233, 0.7762, 0.6311, 0.7718, 0.6203, 0.7887, 0.6076, 0.7887, 0.6076, 0.7718, 0.6203, 0.7676, 0.6101, 0.7827, 0.5929, 0.2406, 0.9515, 0.2399, 0.9625, 0.235, 0.9625, 0.2335, 0.9515, 0.2501, 0.7103, 0.261, 0.7007, 0.2675, 0.7034, 0.2594, 0.7141, 0.6919, 0.7005, 0.6857, 0.6984, 0.6857, 0.6876, 0.6963, 0.6897, 0.5955, 0.9563, 0.5848, 0.9563, 0.5848, 0.9445, 0.5955, 0.9445, 0.77, 0.6839, 0.7594, 0.686, 0.7594, 0.6751, 0.7656, 0.673, 0.7718, 0.6203, 0.7594, 0.6203, 0.7594, 0.6101, 0.7676, 0.6101, 0.6404, 0.9511, 0.6404, 0.9594, 0.6327, 0.9594, 0.6327, 0.9511, 0.6939, 0.7634, 0.6857, 0.7634, 0.6857, 0.7533, 0.6981, 0.7533, 0.4379, 0.8629, 0.4346, 0.8293, 0.4399, 0.8224, 0.4409, 0.856, 0.7115, 0.7086, 0.71, 0.7634, 0.7006, 0.7526, 0.7061, 0.6977, 0.6857, 0.7533, 0.6857, 0.6984, 0.6919, 0.7005, 0.6981, 0.7533, 0.4409, 0.856, 0.4399, 0.8224, 0.4474, 0.8224, 0.4461, 0.856, 0.7197, 0.7086, 0.7218, 0.7634, 0.71, 0.7634, 0.7115, 0.7086, 0.4461, 0.856, 0.4474, 0.8224, 0.4518, 0.8293, 0.4486, 0.8629, 0.7718, 0.6203, 0.7656, 0.673, 0.7594, 0.6751, 0.7594, 0.6203, 0.7243, 0.6977, 0.7299, 0.7526, 0.7218, 0.7634, 0.7197, 0.7086, 0.1491, 0.9568, 0.1353, 0.9492, 0.1234, 0.9239, 0.1345, 0.924, 0.06285, 0.7263, 0.04856, 0.727, 0.04865, 0.706, 0.06243, 0.698, 0.1345, 0.924, 0.1234, 0.9239, 0.135, 0.8892, 0.1491, 0.8867, 0.804, 0.7246, 0.7929, 0.7195, 0.7902, 0.702, 0.8148, 0.7033, 0.06919, 0.7548, 0.05518, 0.7582, 0.04856, 0.727, 0.06285, 0.7263, 0.8148, 0.7033, 0.7902, 0.702, 0.7976, 0.6876, 0.8143, 0.6906, 0.1729, 0.8272, 0.1743, 0.8408, 0.1599, 0.8369, 0.1611, 0.8223, 0.1611, 0.8223, 0.1599, 0.8369, 0.1304, 0.853, 0.1242, 0.839, 0.4063, 0.9371, 0.393, 0.9325, 0.4076, 0.9085, 0.4229, 0.8991, 0.1848, 0.8223, 0.1834, 0.8377, 0.1743, 0.8408, 0.1729, 0.8272, 0.4367, 0.6949, 0.4367, 0.7021, 0.4333, 0.7016, 0.4319, 0.7004, 0.2773, 0.9313, 0.2808, 0.9299, 0.2808, 0.9378, 0.2759, 0.9348, 0.9627, 0.762, 0.9257, 0.7388, 0.9257, 0.7015, 0.9536, 0.7104, 0.2988, 0.8478, 0.2936, 0.8243, 0.3131, 0.8243, 0.3257, 0.8503, 0.135, 0.8892, 0.1448, 0.8632, 0.1553, 0.8632, 0.1491, 0.8867, 0.9536, 0.7104, 0.9257, 0.7015, 0.9257, 0.6691, 0.9534, 0.6657, 0.3623, 0.9151, 0.3668, 0.9327, 0.357, 0.9327, 0.3491, 0.9114, 0.2676, 0.8457, 0.271, 0.8243, 0.2936, 0.8243, 0.2988, 0.8478, 0.9257, 0.7388, 0.8998, 0.7164, 0.8998, 0.695, 0.9257, 0.7015, 0.3016, 0.2403, 0.2606, 0.2491, 0.2606, 0.2213, 0.3016, 0.1918, 0.3354, 0.4585, 0.3515, 0.4174, 0.3667, 0.4174, 0.3615, 0.4585, 0.9257, 0.7015, 0.8998, 0.695, 0.8998, 0.6765, 0.9257, 0.6691, 0.3668, 0.9327, 0.3685, 0.9492, 0.3611, 0.9492, 0.357, 0.9327, 0.3016, 0.2965, 0.2606, 0.2812, 0.2606, 0.2491, 0.3016, 0.2403, 0.8966, 0.7801, 0.8868, 0.7862, 0.8868, 0.7649, 0.8943, 0.7649, 0.8631, 0.6832, 0.8556, 0.6832, 0.8556, 0.6657, 0.8654, 0.6688, 0.6119, 0.961, 0.6103, 0.9511, 0.6192, 0.9511, 0.6197, 0.961, 0.8998, 0.695, 0.8868, 0.695, 0.8868, 0.6823, 0.8998, 0.6765, 0.5552, 0.8962, 0.5683, 0.8938, 0.5683, 0.9105, 0.5552, 0.9079, 0.8687, 0.7733, 0.8556, 0.7675, 0.8556, 0.7531, 0.8687, 0.7531, 0.3818, 0.2929, 0.3624, 0.1918, 0.3747, 0.216, 0.3923, 0.3268, 0.8998, 0.695, 0.8943, 0.7649, 0.8868, 0.7649, 0.8868, 0.695, 0.8148, 0.7033, 0.8037, 0.7731, 0.7918, 0.7945, 0.804, 0.7246, 0.3651, 0.3288, 0.3475, 0.218, 0.35, 0.1952, 0.3666, 0.301, 0.7929, 0.7195, 0.7829, 0.7894, 0.7791, 0.7719, 0.7902, 0.702, 0.8556, 0.7531, 0.8556, 0.6832, 0.8631, 0.6832, 0.8687, 0.7531, 0.3666, 0.301, 0.35, 0.1952, 0.3624, 0.1918, 0.3818, 0.2929, 0.804, 0.7246, 0.7918, 0.7945, 0.7829, 0.7894, 0.7929, 0.7195, 0.3636, 0.5735, 0.3509, 0.5865, 0.3389, 0.5832, 0.3599, 0.5616, 0.07897, 0.8532, 0.07897, 0.8317, 0.09067, 0.8331, 0.09067, 0.8581, 0.3673, 0.5854, 0.3629, 0.5899, 0.3509, 0.5865, 0.3636, 0.5735, 0.3473, 0.8292, 0.3473, 0.8303, 0.3356, 0.8289, 0.3356, 0.8243, 0.3509, 0.5865, 0.3614, 0.6271, 0.347, 0.6301, 0.3389, 0.5832, 0.07897, 0.8317, 0.07687, 0.7848, 0.09067, 0.7836, 0.09067, 0.8331, 0.3629, 0.5899, 0.3758, 0.6242, 0.3614, 0.6271, 0.3509, 0.5865, 0.3473, 0.8303, 0.3473, 0.862, 0.3335, 0.8632, 0.3356, 0.8289, 0.3614, 0.6271, 0.3639, 0.6616, 0.3453, 0.6551, 0.347, 0.6301, 0.07687, 0.7848, 0.07213, 0.7598, 0.09067, 0.7625, 0.09067, 0.7836, 0.3758, 0.6242, 0.3826, 0.6681, 0.3639, 0.6616, 0.3614, 0.6271, 0.3473, 0.862, 0.3473, 0.9097, 0.3288, 0.907, 0.3335, 0.8632, 0.3639, 0.6616, 0.3411, 0.6815, 0.3322, 0.6639, 0.3453, 0.6551, 0.3466, 0.9498, 0.3334, 0.9498, 0.3297, 0.9312, 0.3388, 0.9312, 0.3826, 0.6681, 0.35, 0.6991, 0.3411, 0.6815, 0.3639, 0.6616, 0.0671, 0.8598, 0.0671, 0.8963, 0.04856, 0.9, 0.04856, 0.8675, 0.3411, 0.6815, 0.3045, 0.6761, 0.3132, 0.6583, 0.3322, 0.6639, 0.3334, 0.9498, 0.3144, 0.9498, 0.318, 0.9312, 0.3297, 0.9312, 0.35, 0.6991, 0.2959, 0.6938, 0.3045, 0.6761, 0.3411, 0.6815, 0.0671, 0.8963, 0.0671, 0.9578, 0.04856, 0.9542, 0.04856, 0.9, 0.3045, 0.6761, 0.2853, 0.6456, 0.3031, 0.6409, 0.3132, 0.6583, 0.4182, 0.8208, 0.4194, 0.8033, 0.4367, 0.8014, 0.4367, 0.8134, 0.2959, 0.6938, 0.2675, 0.6503, 0.2853, 0.6456, 0.3045, 0.6761, 0.4038, 0.5367, 0.4038, 0.5856, 0.3865, 0.5876, 0.3853, 0.5441, 0.2853, 0.6456, 0.2882, 0.6028, 0.3047, 0.6065, 0.3031, 0.6409, 0.4194, 0.8033, 0.4208, 0.769, 0.4367, 0.7705, 0.4367, 0.8014, 0.2675, 0.6503, 0.2717, 0.5991, 0.2882, 0.6028, 0.2853, 0.6456, 0.4038, 0.5856, 0.4038, 0.6403, 0.3879, 0.6387, 0.3865, 0.5876, 0.2882, 0.6028, 0.3009, 0.5709, 0.3151, 0.576, 0.3047, 0.6065, 0.4208, 0.769, 0.4226, 0.7384, 0.4367, 0.7405, 0.4367, 0.7705, 0.2717, 0.5991, 0.2867, 0.5659, 0.3009, 0.5709, 0.2882, 0.6028, 0.4038, 0.6403, 0.4038, 0.674, 0.3897, 0.6719, 0.3879, 0.6387, 0.3009, 0.5709, 0.3132, 0.5496, 0.3232, 0.5531, 0.3151, 0.576, 0.4226, 0.7384, 0.4268, 0.7155, 0.4367, 0.717, 0.4367, 0.7405, 0.2867, 0.5659, 0.3032, 0.546, 0.3132, 0.5496, 0.3009, 0.5709, 0.4038, 0.674, 0.4038, 0.6933, 0.3939, 0.6918, 0.3897, 0.6719, 0.3132, 0.5496, 0.3212, 0.538, 0.3246, 0.5392, 0.3232, 0.5531, 0.4268, 0.7155, 0.4333, 0.7016, 0.4367, 0.7021, 0.4367, 0.717, 0.3032, 0.546, 0.3177, 0.5367, 0.3212, 0.538, 0.3132, 0.5496, 0.2808, 0.9127, 0.2808, 0.9299, 0.2773, 0.9313, 0.2708, 0.9168, 0.5705, 0.1072, 0.553, 0.06277, 0.6127, 0.05133, 0.6127, 0.1256])
me_mesh_squirrel.materials.append(mat_lambert2sg_001)
me_mesh_squirrel.use_remesh_fix_poles = True
me_mesh_squirrel.use_remesh_preserve_attributes = False
me_mesh_squirrel.use_mirror_vertex_groups = False
me_mesh_squirrel.update()
me_mesh_squirrel.normals_split_custom_set([tuple(v) for v in zip(*[iter([-0.3916, 0.5905, 0.7057, -0.3916, 0.5905, 0.7057, -0.3916, 0.5905, 0.7057, -0.3916, 0.5905, 0.7057, -0.1215, 0.9352, -0.3326, -0.1215, 0.9352, -0.3326, -0.1215, 0.9352, -0.3326, -0.1215, 0.9352, -0.3326, 0.3916, -0.5905, -0.7057, 0.3916, -0.5905, -0.7057, 0.3916, -0.5905, -0.7057, 0.3916, -0.5905, -0.7057, 0.1215, -0.9352, 0.3326, 0.1215, -0.9352, 0.3326, 0.1215, -0.9352, 0.3326, 0.1215, -0.9352, 0.3326, 0.9198, 0.232, 0.3163, 0.9198, 0.232, 0.3163, 0.9198, 0.232, 0.3163, 0.9198, 0.232, 0.3163, 0.3916, 0.5905, 0.7057, 0.3916, 0.5905, 0.7057, 0.3916, 0.5905, 0.7057, 0.3916, 0.5905, 0.7057, 0.1215, 0.9352, -0.3326, 0.1215, 0.9352, -0.3326, 0.1215, 0.9352, -0.3326, 0.1215, 0.9352, -0.3326, -0.3916, -0.5905, -0.7057, -0.3916, -0.5905, -0.7057, -0.3916, -0.5905, -0.7057, -0.3916, -0.5905, -0.7057, -0.1215, -0.9352, 0.3326, -0.1215, -0.9352, 0.3326, -0.1215, -0.9352, 0.3326, -0.1215, -0.9352, 0.3326, -0.9198, 0.232, 0.3163, -0.9198, 0.232, 0.3163, -0.9198, 0.232, 0.3163, -0.9198, 0.232, 0.3163, 0.815, -0.3056, 0.4923, 0.815, -0.3056, 0.4923, 0.815, -0.3056, 0.4923, 0.815, -0.3056, 0.4923, 0.8129, -0.3116, 0.492, 0.8129, -0.3116, 0.492, 0.8129, -0.3116, 0.492, 0.8129, -0.3116, 0.492, -0.7903, 0.3707, -0.4879, -0.7903, 0.3707, -0.4879, -0.7903, 0.3707, -0.4879, -0.7903, 0.3707, -0.4879, -0.7486, 0.46, -0.4775, -0.7486, 0.46, -0.4775, -0.7486, 0.46, -0.4775, -0.7486, 0.46, -0.4775, -0.4628, 0.1672, 0.8705, -0.4628, 0.1672, 0.8705, -0.4628, 0.1672, 0.8705, -0.4628, 0.1672, 0.8705, -0.3311, -0.9423, -0.04963, -0.3311, -0.9423, -0.04963, -0.3311, -0.9423, -0.04963, -0.3311, -0.9423, -0.04963, 0.4911, -0.08753, -0.8667, 0.4911, -0.08753, -0.8667, 0.4911, -0.08753, -0.8667, 0.4911, -0.08753, -0.8667, 0.5697, 0.2497, -0.783, 0.5697, 0.2497, -0.783, 0.5697, 0.2497, -0.783, 0.5697, 0.2497, -0.783, 0.3311, 0.9423, 0.04963, 0.3311, 0.9423, 0.04963, 0.3311, 0.9423, 0.04963, 0.3311, 0.9423, 0.04963, -0.3147, 0.476, 0.8213, -0.3147, 0.476, 0.8213, -0.3147, 0.476, 0.8213, -0.3147, 0.476, 0.8213, -0.815, -0.3056, 0.4923, -0.815, -0.3056, 0.4923, -0.815, -0.3056, 0.4923, -0.815, -0.3056, 0.4923, -0.8129, -0.3116, 0.492, -0.8129, -0.3116, 0.492, -0.8129, -0.3116, 0.492, -0.8129, -0.3116, 0.492, 0.7903, 0.3707, -0.4879, 0.7903, 0.3707, -0.4879, 0.7903, 0.3707, -0.4879, 0.7903, 0.3707, -0.4879, 0.7486, 0.46, -0.4775, 0.7486, 0.46, -0.4775, 0.7486, 0.46, -0.4775, 0.7486, 0.46, -0.4775, 0.4628, 0.1672, 0.8705, 0.4628, 0.1672, 0.8705, 0.4628, 0.1672, 0.8705, 0.4628, 0.1672, 0.8705, 0.3311, -0.9423, -0.04963, 0.3311, -0.9423, -0.04963, 0.3311, -0.9423, -0.04963, 0.3311, -0.9423, -0.04963, -0.4911, -0.08753, -0.8667, -0.4911, -0.08753, -0.8667, -0.4911, -0.08753, -0.8667, -0.4911, -0.08753, -0.8667, -0.5697, 0.2497, -0.783, -0.5697, 0.2497, -0.783, -0.5697, 0.2497, -0.783, -0.5697, 0.2497, -0.783, -0.3311, 0.9423, 0.04963, -0.3311, 0.9423, 0.04963, -0.3311, 0.9423, 0.04963, -0.3311, 0.9423, 0.04963, 0.3147, 0.476, 0.8213, 0.3147, 0.476, 0.8213, 0.3147, 0.476, 0.8213, 0.3147, 0.476, 0.8213, 0.4521, 0.8919, -0.009289, 0.4521, 0.8919, -0.009289, 0.4521, 0.8919, -0.009289, 0.4521, 0.8919, -0.009289, 0.3923, -0.8902, 0.2317, 0.3923, -0.8902, 0.2317, 0.3923, -0.8902, 0.2317, 0.3923, -0.8902, 0.2317, 0.8759, -0.4046, 0.263, 0.8759, -0.4046, 0.263, 0.8759, -0.4046, 0.263, 0.8759, -0.4046, 0.263, 0.9196, 0.3868, 0.0687, 0.9196, 0.3868, 0.0687, 0.9196, 0.3868, 0.0687, 0.9196, 0.3868, 0.0687, 0.4114, -0.5049, 0.7588, 0.4114, -0.5049, 0.7588, 0.4114, -0.5049, 0.7588, 0.4114, -0.5049, 0.7588, 0.3867, 0.8775, 0.2838, 0.3867, 0.8775, 0.2838, 0.3867, 0.8775, 0.2838, 0.3867, 0.8775, 0.2838, 0.3927, -0.8912, 0.2268, 0.3927, -0.8912, 0.2268, 0.3927, -0.8912, 0.2268, 0.3927, -0.8912, 0.2268, 0.8966, 0.3961, 0.1983, 0.8966, 0.3961, 0.1983, 0.8966, 0.3961, 0.1983, 0.8966, 0.3961, 0.1983, 0.4024, 0.9131, 0.06565, 0.4024, 0.9131, 0.06565, 0.4024, 0.9131, 0.06565, 0.4024, 0.9131, 0.06565, 0.4031, -0.9149, -0.02276, 0.4031, -0.9149, -0.02276, 0.4031, -0.9149, -0.02276, 0.4031, -0.9149, -0.02276, 0.0, -1.0, 3.18e-07, 0.0, -1.0, 3.18e-07, 0.0, -1.0, 3.18e-07, 0.0, -1.0, 3.18e-07, 0.0, -1.0, 3.18e-07, 0.0, -1.0, 3.18e-07, 0.9085, 0.4056, 0.1005, 0.9085, 0.4056, 0.1005, 0.9085, 0.4056, 0.1005, 0.9085, 0.4056, 0.1005, 0.3886, 0.7782, -0.4933, 0.3886, 0.7782, -0.4933, 0.3886, 0.7782, -0.4933, 0.3886, 0.7782, -0.4933, 0.4049, -0.8117, 0.4209, 0.4049, -0.8117, 0.4209, 0.4049, -0.8117, 0.4209, 0.4049, -0.8117, 0.4209, 0.8617, -0.3151, 0.3978, 0.8617, -0.3151, 0.3978, 0.8617, -0.3151, 0.3978, 0.8617, -0.3151, 0.3978, 0.9252, 0.3397, 0.169, 0.9252, 0.3397, 0.169, 0.9252, 0.3397, 0.169, 0.9252, 0.3397, 0.169, 0.4711, 0.8678, -0.1583, 0.4711, 0.8678, -0.1583, 0.4711, 0.8678, -0.1583, 0.4711, 0.8678, -0.1583, 0.4323, -0.7573, 0.4894, 0.4323, -0.7573, 0.4894, 0.4323, -0.7573, 0.4894, 0.4323, -0.7573, 0.4894, 0.9251, -0.2678, 0.2691, 0.9251, -0.2678, 0.2691, 0.9251, -0.2678, 0.2691, 0.9251, -0.2678, 0.2691, 0.9496, 0.3112, 0.03617, 0.9496, 0.3112, 0.03617, 0.9496, 0.3112, 0.03617, 0.9496, 0.3112, 0.03617, 0.4345, 0.8901, -0.1378, 0.4345, 0.8901, -0.1378, 0.4345, 0.8901, -0.1378, 0.4345, 0.8901, -0.1378, 0.2703, -0.5236, 0.8079, 0.2703, -0.5236, 0.8079, 0.2703, -0.5236, 0.8079, 0.2703, -0.5236, 0.8079, 0.9274, -0.32, 0.1939, 0.9274, -0.32, 0.1939, 0.9274, -0.32, 0.1939, 0.9274, -0.32, 0.1939, 0.9303, 0.3218, -0.1758, 0.9303, 0.3218, -0.1758, 0.9303, 0.3218, -0.1758, 0.9303, 0.3218, -0.1758, 0.4, 0.8707, 0.2863, 0.4, 0.8707, 0.2863, 0.4, 0.8707, 0.2863, 0.4, 0.8707, 0.2863, 0.4071, -0.9134, -0.002077, 0.4071, -0.9134, -0.002077, 0.4071, -0.9134, -0.002077, 0.4071, -0.9134, -0.002077, 0.9214, -0.3669, 0.1281, 0.9214, -0.3669, 0.1281, 0.9214, -0.3669, 0.1281, 0.9214, -0.3669, 0.1281, 0.9145, 0.3301, 0.234, 0.9145, 0.3301, 0.234, 0.9145, 0.3301, 0.234, 0.9145, 0.3301, 0.234, 0.3921, 0.758, 0.5211, 0.3921, 0.758, 0.5211, 0.3921, 0.758, 0.5211, 0.3921, 0.758, 0.5211, 0.4184, -0.9046, 0.08159, 0.4184, -0.9046, 0.08159, 0.4184, -0.9046, 0.08159, 0.4184, -0.9046, 0.08159, 0.8939, -0.3659, 0.2588, 0.8939, -0.3659, 0.2588, 0.8939, -0.3659, 0.2588, 0.8939, -0.3659, 0.2588, 0.8703, 0.2552, 0.4212, 0.8703, 0.2552, 0.4212, 0.8703, 0.2552, 0.4212, 0.8703, 0.2552, 0.4212, 0.3183, 0.5245, 0.7897, 0.3183, 0.5245, 0.7897, 0.3183, 0.5245, 0.7897, 0.3183, 0.5245, 0.7897, 0.4054, -0.8639, 0.2989, 0.4054, -0.8639, 0.2989, 0.4054, -0.8639, 0.2989, 0.4054, -0.8639, 0.2989, 0.82, -0.3148, 0.4781, 0.82, -0.3148, 0.4781, 0.82, -0.3148, 0.4781, 0.82, -0.3148, 0.4781, 0.7597, 0.1295, 0.6373, 0.7597, 0.1295, 0.6373, 0.7597, 0.1295, 0.6373, 0.7597, 0.1295, 0.6373, 0.2578, 0.4101, 0.8748, -2.472e-07, 0.4245, 0.9054, -2.497e-07, 0.4245, 0.9054, 0.2578, 0.4101, 0.8748, 0.3705, -0.8381, 0.4005, 0.3705, -0.8381, 0.4005, 0.3705, -0.8381, 0.4005, 0.3705, -0.8381, 0.4005, 0.8425, -0.2919, 0.4527, 0.8425, -0.2919, 0.4527, 0.8425, -0.2919, 0.4527, 0.8425, -0.2919, 0.4527, 0.765, 0.1081, 0.6349, 0.765, 0.1081, 0.6349, 0.765, 0.1081, 0.6349, 0.765, 0.1081, 0.6349, 0.9175, 0.3973, -0.01799, 0.9175, 0.3973, -0.01799, 0.9175, 0.3973, -0.01799, 0.9175, 0.3973, -0.01799, 0.9444, -0.3273, 0.03094, 0.9444, -0.3273, 0.03094, 0.9444, -0.3273, 0.03094, 0.9444, -0.3273, 0.03094, 0.3488, -0.9366, 0.03301, 0.3488, -0.9366, 0.03301, 0.3488, -0.9366, 0.03301, 0.3488, -0.9366, 0.03301, 0.4466, 0.8924, -0.06365, 0.4466, 0.8924, -0.06365, 0.4466, 0.8924, -0.06365, 0.4466, 0.8924, -0.06365, 0.8615, 0.3531, -0.3649, 0.8615, 0.3531, -0.3649, 0.8615, 0.3531, -0.3649, 0.8615, 0.3531, -0.3649, 0.9237, -0.3326, -0.1903, 0.9237, -0.3326, -0.1903, 0.9237, -0.3326, -0.1903, 0.9237, -0.3326, -0.1903, 0.2769, -0.9609, -0.005684, 0.2769, -0.9609, -0.005684, 0.2769, -0.9609, -0.005684, 0.2769, -0.9609, -0.005684, 0.345, 0.7829, -0.5177, 0.345, 0.7829, -0.5177, 0.345, 0.7829, -0.5177, 0.345, 0.7829, -0.5177, 0.5964, 0.2314, -0.7686, 0.5964, 0.2314, -0.7686, 0.5964, 0.2314, -0.7686, 0.5964, 0.2314, -0.7686, 0.8181, -0.2594, -0.5132, 0.8181, -0.2594, -0.5132, 0.8181, -0.2594, -0.5132, 0.8181, -0.2594, -0.5132, 0.3112, -0.9454, -0.0967, 0.3112, -0.9454, -0.0967, 0.3112, -0.9454, -0.0967, 0.3112, -0.9454, -0.0967, 4.969e-08, 0.5628, -0.8266, 0.2081, 0.5505, -0.8085, 0.2081, 0.5505, -0.8085, 3.868e-08, 0.5628, -0.8266, 0.2266, -0.1815, -0.9569, 0.2266, -0.1815, -0.9569, 0.2266, -0.1815, -0.9569, 0.2266, -0.1815, -0.9569, 0.9974, -0.06475, 0.03197, 0.9974, -0.06475, 0.03197, 0.9974, -0.06475, 0.03197, 0.9974, -0.06475, 0.03197, -0.7032, -0.7002, -0.1231, -0.7032, -0.7002, -0.1231, -0.7032, -0.7002, -0.1231, -0.7032, -0.7002, -0.1231, 0.9871, -0.008542, 0.1601, 0.9871, -0.008542, 0.1601, 0.9871, -0.008542, 0.1601, 0.9871, -0.008542, 0.1601, 0.09471, -0.07636, 0.9926, 0.09471, -0.07636, 0.9926, 0.09471, -0.07636, 0.9926, 0.09471, -0.07636, 0.9926, -0.697, -0.6737, 0.2456, -0.697, -0.6737, 0.2456, -0.697, -0.6737, 0.2456, -0.697, -0.6737, 0.2456, 0.9664, -0.1257, 0.2242, 0.9664, -0.1257, 0.2242, 0.9664, -0.1257, 0.2242, 0.9664, -0.1257, 0.2242, 3.851e-06, 0.1404, 0.9901, 3.851e-06, 0.1404, 0.9901, 3.851e-06, 0.1404, 0.9901, 3.851e-06, 0.1404, 0.9901, -0.9872, 0.1132, 0.1126, -0.9872, 0.1132, 0.1126, -0.9872, 0.1132, 0.1126, -0.9872, 0.1132, 0.1126, -0.9602, -0.1086, -0.2573, -0.9602, -0.1086, -0.2573, -0.9602, -0.1086, -0.2573, -0.9602, -0.1086, -0.2573, 1.463e-05, -0.6823, -0.7311, 1.463e-05, -0.6823, -0.7311, 1.463e-05, -0.6823, -0.7311, 1.463e-05, -0.6823, -0.7311, 0.9692, -0.2426, -0.04148, 0.9692, -0.2426, -0.04148, 0.9692, -0.2426, -0.04148, 0.9692, -0.2426, -0.04148, 0.9553, 0.0886, 0.2821, 0.9553, 0.0886, 0.2821, 0.9553, 0.0886, 0.2821, 0.9553, 0.0886, 0.2821, -1.134e-07, 0.3833, 0.9236, -1.134e-07, 0.3833, 0.9236, -1.134e-07, 0.3833, 0.9236, -1.134e-07, 0.3833, 0.9236, -0.9717, 0.04819, 0.2311, -0.9717, 0.04819, 0.2311, -0.9717, 0.04819, 0.2311, -0.9717, 0.04819, 0.2311, -0.9, -0.3296, -0.2851, -0.9, -0.3296, -0.2851, -0.9, -0.3296, -0.2851, -0.9, -0.3296, -0.2851, 1.171e-05, -0.7524, -0.6587, 1.171e-05, -0.7524, -0.6587, 1.171e-05, -0.7524, -0.6587, 1.171e-05, -0.7524, -0.6587, 0.9695, -0.2142, -0.1194, 0.9695, -0.2142, -0.1194, 0.9695, -0.2142, -0.1194, 0.9695, -0.2142, -0.1194, 0.7793, 0.2024, 0.5931, 0.7793, 0.2024, 0.5931, 0.7793, 0.2024, 0.5931, 0.7793, 0.2024, 0.5931, 4.111e-06, 0.1933, 0.9811, 4.111e-06, 0.1933, 0.9811, 4.111e-06, 0.1933, 0.9811, 4.111e-06, 0.1933, 0.9811, -0.8245, 0.1906, 0.5327, -0.8245, 0.1906, 0.5327, -0.8245, 0.1906, 0.5327, -0.8245, 0.1906, 0.5327, -0.8509, 0.03045, -0.5245, -0.8509, 0.03045, -0.5245, -0.8509, 0.03045, -0.5245, -0.8509, 0.03045, -0.5245, -1.102e-05, 0.0, -1.0, -1.102e-05, 0.0, -1.0, -1.102e-05, 0.0, -1.0, -1.102e-05, 0.0, -1.0, 0.9393, 0.03361, -0.3414, 0.9393, 0.03361, -0.3414, 0.9393, 0.03361, -0.3414, 0.9393, 0.03361, -0.3414, 0.6223, 0.7811, 0.05225, 0.6223, 0.7811, 0.05225, 0.6223, 0.7811, 0.05225, 0.6223, 0.7811, 0.05225, 0.0, -1.0, 0.0, 0.0, -1.0, 0.0, 0.0, -1.0, 0.0, 0.0, -1.0, 0.0, 0.9914, 0.09214, -0.09266, 0.9914, 0.09214, -0.09266, 0.9914, 0.09214, -0.09266, 0.9914, 0.09214, -0.09266, -1.546e-05, 0.9932, 0.1162, -1.546e-05, 0.9932, 0.1162, -1.546e-05, 0.9932, 0.1162, -1.546e-05, 0.9932, 0.1162, 0.0, -1.0, -3.197e-07, 0.0, -1.0, -3.197e-07, 0.0, -1.0, -3.197e-07, 0.0, -1.0, -3.197e-07, -0.6797, 0.7324, 0.03975, -0.6797, 0.7324, 0.03975, -0.6797, 0.7324, 0.03975, -0.6797, 0.7324, 0.03975, -0.9914, 0.09215, -0.09266, -0.9914, 0.09215, -0.09266, -0.9914, 0.09215, -0.09266, -0.9914, 0.09215, -0.09266, 0.0, -1.0, 0.0, 0.0, -1.0, 0.0, 0.0, -1.0, 0.0, 0.0, -1.0, 0.0, 0.5884, 0.3748, 0.7165, 0.5884, 0.3748, 0.7165, 0.5884, 0.3748, 0.7165, 0.5884, 0.3748, 0.7165, 0.47, 0.8826, 0.01329, 0.47, 0.8826, 0.01329, 0.47, 0.8826, 0.01329, 0.47, 0.8826, 0.01329, 0.5451, -0.1913, 0.8163, 0.5451, -0.1913, 0.8163, 0.5451, -0.1913, 0.8163, 0.5451, -0.1913, 0.8163, 4.052e-06, -1.0, 2.914e-06, 4.052e-06, -1.0, 2.914e-06, 4.052e-06, -1.0, 2.914e-06, 4.052e-06, -1.0, 2.914e-06, 0.3148, 0.812, -0.4916, 0.3148, 0.812, -0.4916, 0.3148, 0.812, -0.4916, 0.3148, 0.812, -0.4916, 3.048e-06, -1.0, -1.22e-06, 3.048e-06, -1.0, -1.22e-06, 3.048e-06, -1.0, -1.22e-06, 3.048e-06, -1.0, -1.22e-06, 0.4014, 0.2557, -0.8795, 0.4014, 0.2557, -0.8795, 0.4014, 0.2557, -0.8795, 0.4014, 0.2557, -0.8795, 0.1343, 0.5796, -0.8037, 0.1343, 0.5796, -0.8037, 0.1343, 0.5796, -0.8037, 0.1343, 0.5796, -0.8037, 0.1828, -0.9822, -0.04361, 0.1828, -0.9822, -0.04361, 0.1828, -0.9822, -0.04361, 0.1828, -0.9822, -0.04361, 0.5224, 0.05636, -0.8508, 0.5224, 0.05636, -0.8508, 0.5224, 0.05636, -0.8508, 0.5224, 0.05636, -0.8508, 0.5955, -0.3567, 0.7198, 0.5955, -0.3567, 0.7198, 0.5955, -0.3567, 0.7198, 0.5955, -0.3567, 0.7198, 0.5348, -0.8079, -0.2476, 0.5348, -0.8079, -0.2476, 0.5348, -0.8079, -0.2476, 0.5348, -0.8079, -0.2476, -0.971, 0.1779, 0.1596, -0.971, 0.1779, 0.1596, -0.971, 0.1779, 0.1596, -0.971, 0.1779, 0.1596, 0.9298, -0.3681, 0.001455, 0.9298, -0.3681, 0.001455, 0.9298, -0.3681, 0.001455, 0.9298, -0.3681, 0.001455, 0.4481, -0.5395, 0.7129, 0.4481, -0.5395, 0.7129, 0.4481, -0.5395, 0.7129, 0.4481, -0.5395, 0.7129, -0.9682, 0.2488, 0.02738, -0.9682, 0.2488, 0.02738, -0.9682, 0.2488, 0.02738, -0.9682, 0.2488, 0.02738, -0.3211, -0.03333, -0.9465, -0.3211, -0.03333, -0.9465, -0.3211, -0.03333, -0.9465, -0.3211, -0.03333, -0.9465, 0.9152, -0.3516, -0.1969, 0.9152, -0.3516, -0.1969, 0.9152, -0.3516, -0.1969, 0.9152, -0.3516, -0.1969, -0.9742, -0.008946, 0.2257, -0.9742, -0.008946, 0.2257, -0.9742, -0.008946, 0.2257, -0.9742, -0.008946, 0.2257, 0.9396, -0.3422, 0.006513, 0.9396, -0.3422, 0.006513, 0.9396, -0.3422, 0.006513, 0.9396, -0.3422, 0.006513, 0.3678, -0.6343, 0.68, 0.3678, -0.6343, 0.68, 0.3678, -0.6343, 0.68, 0.3678, -0.6343, 0.68, -0.9934, 0.1102, 0.0326, -0.9934, 0.1102, 0.0326, -0.9934, 0.1102, 0.0326, -0.9934, 0.1102, 0.0326, -0.2815, -0.2541, -0.9253, -0.2815, -0.2541, -0.9253, -0.2815, -0.2541, -0.9253, -0.2815, -0.2541, -0.9253, 0.9263, -0.289, -0.2417, 0.9263, -0.289, -0.2417, 0.9263, -0.289, -0.2417, 0.9263, -0.289, -0.2417, -0.8452, 0.3065, 0.4378, -0.8452, 0.3065, 0.4378, -0.8452, 0.3065, 0.4378, -0.8452, 0.3065, 0.4378, 0.9398, 0.3129, 0.1371, 0.9398, 0.3129, 0.1371, 0.9398, 0.3129, 0.1371, 0.9398, 0.3129, 0.1371, 0.3609, 0.4266, 0.8293, 0.3609, 0.4266, 0.8293, 0.3609, 0.4266, 0.8293, 0.3609, 0.4266, 0.8293, -0.9742, 0.2257, 0.004394, -0.9742, 0.2257, 0.004394, -0.9742, 0.2257, 0.004394, -0.9742, 0.2257, 0.004394, -0.1895, -0.4024, -0.8956, -0.1895, -0.4024, -0.8956, -0.1895, -0.4024, -0.8956, -0.1895, -0.4024, -0.8956, 0.9209, 0.1463, -0.3612, 0.9209, 0.1463, -0.3612, 0.9209, 0.1463, -0.3612, 0.9209, 0.1463, -0.3612, -0.4954, 0.8569, 0.1426, -0.4954, 0.8569, 0.1426, -0.4954, 0.8569, 0.1426, -0.4954, 0.8569, 0.1426, -0.9301, 0.3302, 0.1607, -0.9301, 0.3302, 0.1607, -0.9301, 0.3302, 0.1607, -0.9301, 0.3302, 0.1607, 1.155e-05, -1.0, -1.599e-06, 1.155e-05, -1.0, -1.599e-06, 1.155e-05, -1.0, -1.599e-06, 1.155e-05, -1.0, -1.599e-06, 0.4941, 0.8691, -0.02221, 0.4941, 0.8691, -0.02221, 0.4941, 0.8691, -0.02221, 0.4941, 0.8691, -0.02221, -6.618e-06, -1.0, 1.176e-06, -6.618e-06, -1.0, 1.176e-06, -6.618e-06, -1.0, 1.176e-06, -6.618e-06, -1.0, 1.176e-06, 0.9307, 0.3401, -0.1344, 0.9307, 0.3401, -0.1344, 0.9307, 0.3401, -0.1344, 0.9307, 0.3401, -0.1344, 0.0193, 0.9987, 0.04631, 0.0193, 0.9987, 0.04631, 0.0193, 0.9987, 0.04631, 0.0193, 0.9987, 0.04631, 3.585e-06, -1.0, -6.95e-07, 3.585e-06, -1.0, -6.95e-07, 3.585e-06, -1.0, -6.95e-07, 3.585e-06, -1.0, -6.95e-07, 0.9144, -0.2821, -0.2903, 0.9144, -0.2821, -0.2903, 0.9144, -0.2821, -0.2903, 0.9144, -0.2821, -0.2903, 0.3614, -0.6497, -0.6688, 0.3614, -0.6497, -0.6688, 0.3614, -0.6497, -0.6688, 0.3614, -0.6497, -0.6688, 0.9144, 0.2823, 0.2901, 0.9144, 0.2823, 0.2901, 0.9144, 0.2823, 0.2901, 0.9144, 0.2823, 0.2901, 0.3614, 0.6522, 0.6664, 0.3614, 0.6522, 0.6664, 0.3614, 0.6522, 0.6664, 0.3614, 0.6522, 0.6664, 0.9278, 0.02521, -0.3721, 0.9278, 0.02521, -0.3721, 0.9278, 0.02521, -0.3721, 0.9278, 0.02521, -0.3721, 0.3893, 0.1352, -0.9112, 0.3893, 0.1352, -0.9112, 0.3893, 0.1352, -0.9112, 0.3893, 0.1352, -0.9112, 0.9125, -0.1773, 0.3686, 0.9125, -0.1773, 0.3686, 0.9125, -0.1773, 0.3686, 0.9125, -0.1773, 0.3686, 0.365, -0.3608, 0.8582, 0.365, -0.3608, 0.8582, 0.365, -0.3608, 0.8582, 0.365, -0.3608, 0.8582, 0.9191, -0.172, -0.3544, 0.9191, -0.172, -0.3544, 0.9191, -0.172, -0.3544, 0.9191, -0.172, -0.3544, 0.3909, -0.1417, -0.9094, 0.3909, -0.1417, -0.9094, 0.3909, -0.1417, -0.9094, 0.3909, -0.1417, -0.9094, 0.9049, -0.1782, 0.3866, 0.9049, -0.1782, 0.3866, 0.9049, -0.1782, 0.3866, 0.9049, -0.1782, 0.3866, 0.3769, -0.1714, 0.9102, 0.3769, -0.1714, 0.9102, 0.3769, -0.1714, 0.9102, 0.3769, -0.1714, 0.9102, 0.9199, -0.3062, -0.245, 0.9199, -0.3062, -0.245, 0.9199, -0.3062, -0.245, 0.9199, -0.3062, -0.245, 0.3618, -0.8033, -0.4731, 0.3618, -0.8033, -0.4731, 0.3618, -0.8033, -0.4731, 0.3618, -0.8033, -0.4731, 0.9213, 0.2862, 0.2634, 0.9213, 0.2862, 0.2634, 0.9213, 0.2862, 0.2634, 0.9213, 0.2862, 0.2634, 0.3773, 0.6665, 0.643, 0.3773, 0.6665, 0.643, 0.3773, 0.6665, 0.643, 0.3773, 0.6665, 0.643, 0.9139, -0.3981, 0.07882, 0.9139, -0.3981, 0.07882, 0.9139, -0.3981, 0.07882, 0.9139, -0.3981, 0.07882, 0.3466, -0.8813, 0.3211, 0.3466, -0.8813, 0.3211, 0.3466, -0.8813, 0.3211, 0.3466, -0.8813, 0.3211, 0.9159, 0.3987, -0.04714, 0.9159, 0.3987, -0.04714, 0.9159, 0.3987, -0.04714, 0.9159, 0.3987, -0.04714, 0.3654, 0.927, -0.08444, 0.3654, 0.927, -0.08444, 0.3654, 0.927, -0.08444, 0.3654, 0.927, -0.08444, 0.9192, -0.2453, 0.308, 0.9192, -0.2453, 0.308, 0.9192, -0.2453, 0.308, 0.9192, -0.2453, 0.308, 0.3666, -0.4624, 0.8073, 0.3666, -0.4624, 0.8073, 0.3666, -0.4624, 0.8073, 0.3666, -0.4624, 0.8073, 0.9161, 0.1904, -0.3529, 0.9161, 0.1904, -0.3529, 0.9161, 0.1904, -0.3529, 0.9161, 0.1904, -0.3529, 0.3694, 0.506, -0.7794, 0.3694, 0.506, -0.7794, 0.3694, 0.506, -0.7794, 0.3694, 0.506, -0.7794, 0.9282, -0.01909, 0.3716, 0.9282, -0.01909, 0.3716, 0.9282, -0.01909, 0.3716, 0.9282, -0.01909, 0.3716, 0.3929, 0.02927, 0.9191, 0.3929, 0.02927, 0.9191, 0.3929, 0.02927, 0.9191, 0.3929, 0.02927, 0.9191, 0.9258, -0.06157, -0.373, 0.9258, -0.06157, -0.373, 0.9258, -0.06157, -0.373, 0.9258, -0.06157, -0.373, 0.3912, -0.08245, -0.9166, 0.3912, -0.08245, -0.9166, 0.3912, -0.08245, -0.9166, 0.3912, -0.08245, -0.9166, 0.9312, 0.06892, 0.358, 0.9312, 0.06892, 0.358, 0.9312, 0.06892, 0.358, 0.9312, 0.06892, 0.358, 0.4025, 0.2734, 0.8736, 0.4025, 0.2734, 0.8736, 0.4025, 0.2734, 0.8736, 0.4025, 0.2734, 0.8736, 0.9268, -0.1964, -0.32, 0.9268, -0.1964, -0.32, 0.9268, -0.1964, -0.32, 0.9268, -0.1964, -0.32, 0.3979, -0.3936, -0.8287, 0.3979, -0.3936, -0.8287, 0.3979, -0.3936, -0.8287, 0.3979, -0.3936, -0.8287, 0.9199, -0.03108, 0.3909, 0.9199, -0.03108, 0.3909, 0.9199, -0.03108, 0.3909, 0.9199, -0.03108, 0.3909, 0.4023, 0.2387, 0.8839, 0.4023, 0.2387, 0.8839, 0.4023, 0.2387, 0.8839, 0.4023, 0.2387, 0.8839, 0.8935, -0.3835, -0.2334, 0.8935, -0.3835, -0.2334, 0.8935, -0.3835, -0.2334, 0.8935, -0.3835, -0.2334, 0.3733, -0.6388, -0.6727, 0.3733, -0.6388, -0.6727, 0.3733, -0.6388, -0.6727, 0.3733, -0.6388, -0.6727, 0.8226, -0.3363, 0.4586, 0.8226, -0.3363, 0.4586, 0.8226, -0.3363, 0.4586, 0.8226, -0.3363, 0.4586, 0.3728, -0.07721, 0.9247, 0.3728, -0.07721, 0.9247, 0.3728, -0.07721, 0.9247, 0.3728, -0.07721, 0.9247, 0.7536, -0.6523, -0.08063, 0.7536, -0.6523, -0.08063, 0.7536, -0.6523, -0.08063, 0.7536, -0.6523, -0.08063, 0.2992, -0.8585, -0.4166, 0.2992, -0.8585, -0.4166, 0.2992, -0.8585, -0.4166, 0.2992, -0.8585, -0.4166, 0.3762, 0.2227, 0.8994, 0.3762, 0.2227, 0.8994, 0.3762, 0.2227, 0.8994, 0.3762, 0.2227, 0.8994, -0.4521, 0.8919, -0.009289, -0.4521, 0.8919, -0.009289, -0.4521, 0.8919, -0.009289, -0.4521, 0.8919, -0.009289, -0.3923, -0.8902, 0.2317, -0.3923, -0.8902, 0.2317, -0.3923, -0.8902, 0.2317, -0.3923, -0.8902, 0.2317, -0.8759, -0.4046, 0.263, -0.8759, -0.4046, 0.263, -0.8759, -0.4046, 0.263, -0.8759, -0.4046, 0.263, -0.9196, 0.3868, 0.0687, -0.9196, 0.3868, 0.0687, -0.9196, 0.3868, 0.0687, -0.9196, 0.3868, 0.0687, -0.4114, -0.5049, 0.7588, -0.4114, -0.5049, 0.7588, -0.4114, -0.5049, 0.7588, -0.4114, -0.5049, 0.7588, -0.3867, 0.8775, 0.2838, -0.3867, 0.8775, 0.2838, -0.3867, 0.8775, 0.2838, -0.3867, 0.8775, 0.2838, -0.3927, -0.8912, 0.2268, -0.3927, -0.8912, 0.2268, -0.3927, -0.8912, 0.2268, -0.3927, -0.8912, 0.2268, -0.8966, 0.3961, 0.1983, -0.8966, 0.3961, 0.1983, -0.8966, 0.3961, 0.1983, -0.8966, 0.3961, 0.1983, -0.4024, 0.9131, 0.06565, -0.4024, 0.9131, 0.06565, -0.4024, 0.9131, 0.06565, -0.4024, 0.9131, 0.06565, -0.4031, -0.9149, -0.02276, -0.4031, -0.9149, -0.02276, -0.4031, -0.9149, -0.02276, -0.4031, -0.9149, -0.02276, 0.0, -1.0, 0.0, 0.0, -1.0, 0.0, 0.0, -1.0, 0.0, 0.0, -1.0, 0.0, 0.0, -1.0, 0.0, 0.0, -1.0, 0.0, -0.9085, 0.4056, 0.1005, -0.9085, 0.4056, 0.1005, -0.9085, 0.4056, 0.1005, -0.9085, 0.4056, 0.1005, -0.3886, 0.7782, -0.4933, -0.3886, 0.7782, -0.4933, -0.3886, 0.7782, -0.4933, -0.3886, 0.7782, -0.4933, -0.4049, -0.8117, 0.4209, -0.4049, -0.8117, 0.4209, -0.4049, -0.8117, 0.4209, -0.4049, -0.8117, 0.4209, -0.8617, -0.3151, 0.3978, -0.8617, -0.3151, 0.3978, -0.8617, -0.3151, 0.3978, -0.8617, -0.3151, 0.3978, -0.9252, 0.3397, 0.169, -0.9252, 0.3397, 0.169, -0.9252, 0.3397, 0.169, -0.9252, 0.3397, 0.169, -0.4711, 0.8678, -0.1583, -0.4711, 0.8678, -0.1583, -0.4711, 0.8678, -0.1583, -0.4711, 0.8678, -0.1583, -0.4323, -0.7573, 0.4894, -0.4323, -0.7573, 0.4894, -0.4323, -0.7573, 0.4894, -0.4323, -0.7573, 0.4894, -0.9251, -0.2678, 0.2691, -0.9251, -0.2678, 0.2691, -0.9251, -0.2678, 0.2691, -0.9251, -0.2678, 0.2691, -0.9496, 0.3112, 0.03617, -0.9496, 0.3112, 0.03617, -0.9496, 0.3112, 0.03617, -0.9496, 0.3112, 0.03617, -0.4345, 0.8901, -0.1378, -0.4345, 0.8901, -0.1378, -0.4345, 0.8901, -0.1378, -0.4345, 0.8901, -0.1378, -0.2703, -0.5236, 0.8079, -0.2703, -0.5236, 0.8079, -0.2703, -0.5236, 0.8079, -0.2703, -0.5236, 0.8079, -0.9274, -0.32, 0.1939, -0.9274, -0.32, 0.1939, -0.9274, -0.32, 0.1939, -0.9274, -0.32, 0.1939, -0.9303, 0.3218, -0.1758, -0.9303, 0.3218, -0.1758, -0.9303, 0.3218, -0.1758, -0.9303, 0.3218, -0.1758, -0.4, 0.8707, 0.2863, -0.4, 0.8707, 0.2863, -0.4, 0.8707, 0.2863, -0.4, 0.8707, 0.2863, -0.4071, -0.9134, -0.002077, -0.4071, -0.9134, -0.002077, -0.4071, -0.9134, -0.002077, -0.4071, -0.9134, -0.002077, -0.9214, -0.3669, 0.1281, -0.9214, -0.3669, 0.1281, -0.9214, -0.3669, 0.1281, -0.9214, -0.3669, 0.1281, -0.9145, 0.3301, 0.234, -0.9145, 0.3301, 0.234, -0.9145, 0.3301, 0.234, -0.9145, 0.3301, 0.234, -0.3921, 0.758, 0.5211, -0.3921, 0.758, 0.5211, -0.3921, 0.758, 0.5211, -0.3921, 0.758, 0.5211, -0.4184, -0.9046, 0.08159, -0.4184, -0.9046, 0.08159, -0.4184, -0.9046, 0.08159, -0.4184, -0.9046, 0.08159, -0.8939, -0.3659, 0.2588, -0.8939, -0.3659, 0.2588, -0.8939, -0.3659, 0.2588, -0.8939, -0.3659, 0.2588, -0.8703, 0.2552, 0.4212, -0.8703, 0.2552, 0.4212, -0.8703, 0.2552, 0.4212, -0.8703, 0.2552, 0.4212, -0.3183, 0.5245, 0.7897, -0.3183, 0.5245, 0.7897, -0.3183, 0.5245, 0.7897, -0.3183, 0.5245, 0.7897, -0.4054, -0.8639, 0.2989, -0.4054, -0.8639, 0.2989, -0.4054, -0.8639, 0.2989, -0.4054, -0.8639, 0.2989, -0.82, -0.3148, 0.4781, -0.82, -0.3148, 0.4781, -0.82, -0.3148, 0.4781, -0.82, -0.3148, 0.4781, -0.7597, 0.1295, 0.6373, -0.7597, 0.1295, 0.6373, -0.7597, 0.1295, 0.6373, -0.7597, 0.1295, 0.6373, -0.2578, 0.4101, 0.8748, -0.2578, 0.4101, 0.8748, -2.497e-07, 0.4245, 0.9054, -2.472e-07, 0.4245, 0.9054, -0.3705, -0.8381, 0.4005, -0.3705, -0.8381, 0.4005, -0.3705, -0.8381, 0.4005, -0.3705, -0.8381, 0.4005, -0.8425, -0.2919, 0.4527, -0.8425, -0.2919, 0.4527, -0.8425, -0.2919, 0.4527, -0.8425, -0.2919, 0.4527, -0.765, 0.1081, 0.6349, -0.765, 0.1081, 0.6349, -0.765, 0.1081, 0.6349, -0.765, 0.1081, 0.6349, -0.9175, 0.3973, -0.01799, -0.9175, 0.3973, -0.01799, -0.9175, 0.3973, -0.01799, -0.9175, 0.3973, -0.01799, -0.9444, -0.3273, 0.03094, -0.9444, -0.3273, 0.03094, -0.9444, -0.3273, 0.03094, -0.9444, -0.3273, 0.03094, -0.3488, -0.9366, 0.03301, -0.3488, -0.9366, 0.03301, -0.3488, -0.9366, 0.03301, -0.3488, -0.9366, 0.03301, -0.4466, 0.8924, -0.06365, -0.4466, 0.8924, -0.06365, -0.4466, 0.8924, -0.06365, -0.4466, 0.8924, -0.06365, -0.8615, 0.3531, -0.3649, -0.8615, 0.3531, -0.3649, -0.8615, 0.3531, -0.3649, -0.8615, 0.3531, -0.3649, -0.9237, -0.3326, -0.1903, -0.9237, -0.3326, -0.1903, -0.9237, -0.3326, -0.1903, -0.9237, -0.3326, -0.1903, -0.2769, -0.9609, -0.005684, -0.2769, -0.9609, -0.005684, -0.2769, -0.9609, -0.005684, -0.2769, -0.9609, -0.005684, -0.345, 0.7829, -0.5177, -0.345, 0.7829, -0.5177, -0.345, 0.7829, -0.5177, -0.345, 0.7829, -0.5177, -0.5964, 0.2314, -0.7686, -0.5964, 0.2314, -0.7686, -0.5964, 0.2314, -0.7686, -0.5964, 0.2314, -0.7686, -0.8181, -0.2594, -0.5132, -0.8181, -0.2594, -0.5132, -0.8181, -0.2594, -0.5132, -0.8181, -0.2594, -0.5132, -0.3112, -0.9454, -0.0967, -0.3112, -0.9454, -0.0967, -0.3112, -0.9454, -0.0967, -0.3112, -0.9454, -0.0967, 4.969e-08, 0.5628, -0.8266, 3.868e-08, 0.5628, -0.8266, -0.2081, 0.5505, -0.8085, -0.2081, 0.5505, -0.8085, -0.2266, -0.1815, -0.9569, -0.2266, -0.1815, -0.9569, -0.2266, -0.1815, -0.9569, -0.2266, -0.1815, -0.9569, -0.9974, -0.06475, 0.03197, -0.9974, -0.06475, 0.03197, -0.9974, -0.06475, 0.03197, -0.9974, -0.06475, 0.03197, 0.7032, -0.7002, -0.1231, 0.7032, -0.7002, -0.1231, 0.7032, -0.7002, -0.1231, 0.7032, -0.7002, -0.1231, -0.9871, -0.008542, 0.1601, -0.9871, -0.008542, 0.1601, -0.9871, -0.008542, 0.1601, -0.9871, -0.008542, 0.1601, -0.09471, -0.07636, 0.9926, -0.09471, -0.07636, 0.9926, -0.09471, -0.07636, 0.9926, -0.09471, -0.07636, 0.9926, 0.697, -0.6737, 0.2456, 0.697, -0.6737, 0.2456, 0.697, -0.6737, 0.2456, 0.697, -0.6737, 0.2456, -0.9664, -0.1257, 0.2242, -0.9664, -0.1257, 0.2242, -0.9664, -0.1257, 0.2242, -0.9664, -0.1257, 0.2242, -3.348e-06, 0.1404, 0.9901, -3.348e-06, 0.1404, 0.9901, -3.348e-06, 0.1404, 0.9901, -3.348e-06, 0.1404, 0.9901, 0.9872, 0.1132, 0.1126, 0.9872, 0.1132, 0.1126, 0.9872, 0.1132, 0.1126, 0.9872, 0.1132, 0.1126, 0.9602, -0.1086, -0.2573, 0.9602, -0.1086, -0.2573, 0.9602, -0.1086, -0.2573, 0.9602, -0.1086, -0.2573, -1.464e-05, -0.6823, -0.7311, -1.464e-05, -0.6823, -0.7311, -1.464e-05, -0.6823, -0.7311, -1.464e-05, -0.6823, -0.7311, -0.9692, -0.2426, -0.04148, -0.9692, -0.2426, -0.04148, -0.9692, -0.2426, -0.04148, -0.9692, -0.2426, -0.04148, -0.9553, 0.0886, 0.2821, -0.9553, 0.0886, 0.2821, -0.9553, 0.0886, 0.2821, -0.9553, 0.0886, 0.2821, 0.0, 0.3833, 0.9236, 0.0, 0.3833, 0.9236, 0.0, 0.3833, 0.9236, 0.0, 0.3833, 0.9236, 0.9717, 0.04819, 0.2311, 0.9717, 0.04819, 0.2311, 0.9717, 0.04819, 0.2311, 0.9717, 0.04819, 0.2311, 0.9, -0.3296, -0.2851, 0.9, -0.3296, -0.2851, 0.9, -0.3296, -0.2851, 0.9, -0.3296, -0.2851, -1.136e-05, -0.7524, -0.6587, -1.136e-05, -0.7524, -0.6587, -1.136e-05, -0.7524, -0.6587, -1.136e-05, -0.7524, -0.6587, -0.9695, -0.2142, -0.1194, -0.9695, -0.2142, -0.1194, -0.9695, -0.2142, -0.1194, -0.9695, -0.2142, -0.1194, -0.7793, 0.2024, 0.5931, -0.7793, 0.2024, 0.5931, -0.7793, 0.2024, 0.5931, -0.7793, 0.2024, 0.5931, -4.111e-06, 0.1933, 0.9811, -4.111e-06, 0.1933, 0.9811, -4.111e-06, 0.1933, 0.9811, -4.111e-06, 0.1933, 0.9811, 0.8245, 0.1906, 0.5327, 0.8245, 0.1906, 0.5327, 0.8245, 0.1906, 0.5327, 0.8245, 0.1906, 0.5327, 0.8509, 0.03045, -0.5245, 0.8509, 0.03045, -0.5245, 0.8509, 0.03045, -0.5245, 0.8509, 0.03045, -0.5245, 1.102e-05, 0.0, -1.0, 1.102e-05, 0.0, -1.0, 1.102e-05, 0.0, -1.0, 1.102e-05, 0.0, -1.0, -0.9393, 0.03361, -0.3414, -0.9393, 0.03361, -0.3414, -0.9393, 0.03361, -0.3414, -0.9393, 0.03361, -0.3414, -0.6223, 0.7811, 0.05225, -0.6223, 0.7811, 0.05225, -0.6223, 0.7811, 0.05225, -0.6223, 0.7811, 0.05225, 0.0, -1.0, 0.0, 0.0, -1.0, 0.0, 0.0, -1.0, 0.0, 0.0, -1.0, 0.0, -0.9914, 0.09214, -0.09266, -0.9914, 0.09214, -0.09266, -0.9914, 0.09214, -0.09266, -0.9914, 0.09214, -0.09266, 1.552e-05, 0.9932, 0.1162, 1.552e-05, 0.9932, 0.1162, 1.552e-05, 0.9932, 0.1162, 1.552e-05, 0.9932, 0.1162, 0.0, -1.0, -1.598e-07, 0.0, -1.0, -1.598e-07, 0.0, -1.0, -1.598e-07, 0.0, -1.0, -1.598e-07, 0.6797, 0.7324, 0.03975, 0.6797, 0.7324, 0.03975, 0.6797, 0.7324, 0.03975, 0.6797, 0.7324, 0.03975, 0.9914, 0.09215, -0.09266, 0.9914, 0.09215, -0.09266, 0.9914, 0.09215, -0.09266, 0.9914, 0.09215, -0.09266, 0.0, -1.0, 5.604e-08, 0.0, -1.0, 5.604e-08, 0.0, -1.0, 5.604e-08, 0.0, -1.0, 5.604e-08, -0.5884, 0.3748, 0.7165, -0.5884, 0.3748, 0.7165, -0.5884, 0.3748, 0.7165, -0.5884, 0.3748, 0.7165, -0.47, 0.8826, 0.01329, -0.47, 0.8826, 0.01329, -0.47, 0.8826, 0.01329, -0.47, 0.8826, 0.01329, -0.5451, -0.1913, 0.8163, -0.5451, -0.1913, 0.8163, -0.5451, -0.1913, 0.8163, -0.5451, -0.1913, 0.8163, -4.052e-06, -1.0, 2.914e-06, -4.052e-06, -1.0, 2.914e-06, -4.052e-06, -1.0, 2.914e-06, -4.052e-06, -1.0, 2.914e-06, -0.3148, 0.812, -0.4916, -0.3148, 0.812, -0.4916, -0.3148, 0.812, -0.4916, -0.3148, 0.812, -0.4916, -3.048e-06, -1.0, -1.22e-06, -3.048e-06, -1.0, -1.22e-06, -3.048e-06, -1.0, -1.22e-06, -3.048e-06, -1.0, -1.22e-06, -0.4014, 0.2557, -0.8795, -0.4014, 0.2557, -0.8795, -0.4014, 0.2557, -0.8795, -0.4014, 0.2557, -0.8795, -0.1343, 0.5796, -0.8037, -0.1343, 0.5796, -0.8037, -0.1343, 0.5796, -0.8037, -0.1343, 0.5796, -0.8037, -0.1828, -0.9822, -0.04361, -0.1828, -0.9822, -0.04361, -0.1828, -0.9822, -0.04361, -0.1828, -0.9822, -0.04361, -0.5224, 0.05636, -0.8508, -0.5224, 0.05636, -0.8508, -0.5224, 0.05636, -0.8508, -0.5224, 0.05636, -0.8508, -0.5955, -0.3567, 0.7198, -0.5955, -0.3567, 0.7198, -0.5955, -0.3567, 0.7198, -0.5955, -0.3567, 0.7198, -0.5348, -0.8079, -0.2476, -0.5348, -0.8079, -0.2476, -0.5348, -0.8079, -0.2476, -0.5348, -0.8079, -0.2476, 0.971, 0.1779, 0.1596, 0.971, 0.1779, 0.1596, 0.971, 0.1779, 0.1596, 0.971, 0.1779, 0.1596, -0.9298, -0.3681, 0.001455, -0.9298, -0.3681, 0.001455, -0.9298, -0.3681, 0.001455, -0.9298, -0.3681, 0.001455, -0.4481, -0.5395, 0.7129, -0.4481, -0.5395, 0.7129, -0.4481, -0.5395, 0.7129, -0.4481, -0.5395, 0.7129, 0.9682, 0.2488, 0.02738, 0.9682, 0.2488, 0.02738, 0.9682, 0.2488, 0.02738, 0.9682, 0.2488, 0.02738, 0.3211, -0.03333, -0.9465, 0.3211, -0.03333, -0.9465, 0.3211, -0.03333, -0.9465, 0.3211, -0.03333, -0.9465, -0.9152, -0.3516, -0.1969, -0.9152, -0.3516, -0.1969, -0.9152, -0.3516, -0.1969, -0.9152, -0.3516, -0.1969, 0.9742, -0.008946, 0.2257, 0.9742, -0.008946, 0.2257, 0.9742, -0.008946, 0.2257, 0.9742, -0.008946, 0.2257, -0.9396, -0.3422, 0.006513, -0.9396, -0.3422, 0.006513, -0.9396, -0.3422, 0.006513, -0.9396, -0.3422, 0.006513, -0.3678, -0.6343, 0.68, -0.3678, -0.6343, 0.68, -0.3678, -0.6343, 0.68, -0.3678, -0.6343, 0.68, 0.9934, 0.1102, 0.0326, 0.9934, 0.1102, 0.0326, 0.9934, 0.1102, 0.0326, 0.9934, 0.1102, 0.0326, 0.2815, -0.2541, -0.9253, 0.2815, -0.2541, -0.9253, 0.2815, -0.2541, -0.9253, 0.2815, -0.2541, -0.9253, -0.9263, -0.289, -0.2417, -0.9263, -0.289, -0.2417, -0.9263, -0.289, -0.2417, -0.9263, -0.289, -0.2417, 0.8452, 0.3065, 0.4378, 0.8452, 0.3065, 0.4378, 0.8452, 0.3065, 0.4378, 0.8452, 0.3065, 0.4378, -0.9398, 0.3129, 0.1371, -0.9398, 0.3129, 0.1371, -0.9398, 0.3129, 0.1371, -0.9398, 0.3129, 0.1371, -0.3609, 0.4266, 0.8293, -0.3609, 0.4266, 0.8293, -0.3609, 0.4266, 0.8293, -0.3609, 0.4266, 0.8293, 0.9742, 0.2257, 0.004394, 0.9742, 0.2257, 0.004394, 0.9742, 0.2257, 0.004394, 0.9742, 0.2257, 0.004394, 0.1895, -0.4024, -0.8956, 0.1895, -0.4024, -0.8956, 0.1895, -0.4024, -0.8956, 0.1895, -0.4024, -0.8956, -0.9209, 0.1463, -0.3612, -0.9209, 0.1463, -0.3612, -0.9209, 0.1463, -0.3612, -0.9209, 0.1463, -0.3612, 0.4954, 0.8569, 0.1426, 0.4954, 0.8569, 0.1426, 0.4954, 0.8569, 0.1426, 0.4954, 0.8569, 0.1426, 0.9301, 0.3302, 0.1607, 0.9301, 0.3302, 0.1607, 0.9301, 0.3302, 0.1607, 0.9301, 0.3302, 0.1607, -1.155e-05, -1.0, -1.599e-06, -1.155e-05, -1.0, -1.599e-06, -1.155e-05, -1.0, -1.599e-06, -1.155e-05, -1.0, -1.599e-06, -0.4941, 0.8691, -0.02221, -0.4941, 0.8691, -0.02221, -0.4941, 0.8691, -0.02221, -0.4941, 0.8691, -0.02221, 6.618e-06, -1.0, 1.283e-06, 6.618e-06, -1.0, 1.283e-06, 6.618e-06, -1.0, 1.283e-06, 6.618e-06, -1.0, 1.283e-06, -0.9307, 0.3401, -0.1344, -0.9307, 0.3401, -0.1344, -0.9307, 0.3401, -0.1344, -0.9307, 0.3401, -0.1344, -0.0193, 0.9987, 0.04631, -0.0193, 0.9987, 0.04631, -0.0193, 0.9987, 0.04631, -0.0193, 0.9987, 0.04631, -3.585e-06, -1.0, -6.95e-07, -3.585e-06, -1.0, -6.95e-07, -3.585e-06, -1.0, -6.95e-07, -3.585e-06, -1.0, -6.95e-07, -0.9144, -0.2821, -0.2903, -0.9144, -0.2821, -0.2903, -0.9144, -0.2821, -0.2903, -0.9144, -0.2821, -0.2903, -0.3614, -0.6497, -0.6688, -0.3614, -0.6497, -0.6688, -0.3614, -0.6497, -0.6688, -0.3614, -0.6497, -0.6688, -0.9144, 0.2823, 0.2901, -0.9144, 0.2823, 0.2901, -0.9144, 0.2823, 0.2901, -0.9144, 0.2823, 0.2901, -0.3614, 0.6522, 0.6664, -0.3614, 0.6522, 0.6664, -0.3614, 0.6522, 0.6664, -0.3614, 0.6522, 0.6664, -0.9278, 0.02521, -0.3721, -0.9278, 0.02521, -0.3721, -0.9278, 0.02521, -0.3721, -0.9278, 0.02521, -0.3721, -0.3893, 0.1352, -0.9112, -0.3893, 0.1352, -0.9112, -0.3893, 0.1352, -0.9112, -0.3893, 0.1352, -0.9112, -0.9125, -0.1773, 0.3686, -0.9125, -0.1773, 0.3686, -0.9125, -0.1773, 0.3686, -0.9125, -0.1773, 0.3686, -0.365, -0.3608, 0.8582, -0.365, -0.3608, 0.8582, -0.365, -0.3608, 0.8582, -0.365, -0.3608, 0.8582, -0.9191, -0.172, -0.3544, -0.9191, -0.172, -0.3544, -0.9191, -0.172, -0.3544, -0.9191, -0.172, -0.3544, -0.3909, -0.1417, -0.9094, -0.3909, -0.1417, -0.9094, -0.3909, -0.1417, -0.9094, -0.3909, -0.1417, -0.9094, -0.9049, -0.1782, 0.3866, -0.9049, -0.1782, 0.3866, -0.9049, -0.1782, 0.3866, -0.9049, -0.1782, 0.3866, -0.3769, -0.1714, 0.9102, -0.3769, -0.1714, 0.9102, -0.3769, -0.1714, 0.9102, -0.3769, -0.1714, 0.9102, -0.9199, -0.3062, -0.245, -0.9199, -0.3062, -0.245, -0.9199, -0.3062, -0.245, -0.9199, -0.3062, -0.245, -0.3618, -0.8033, -0.4731, -0.3618, -0.8033, -0.4731, -0.3618, -0.8033, -0.4731, -0.3618, -0.8033, -0.4731, -0.9213, 0.2862, 0.2634, -0.9213, 0.2862, 0.2634, -0.9213, 0.2862, 0.2634, -0.9213, 0.2862, 0.2634, -0.3773, 0.6665, 0.643, -0.3773, 0.6665, 0.643, -0.3773, 0.6665, 0.643, -0.3773, 0.6665, 0.643, -0.9139, -0.3981, 0.07882, -0.9139, -0.3981, 0.07882, -0.9139, -0.3981, 0.07882, -0.9139, -0.3981, 0.07882, -0.3466, -0.8813, 0.3211, -0.3466, -0.8813, 0.3211, -0.3466, -0.8813, 0.3211, -0.3466, -0.8813, 0.3211, -0.9159, 0.3987, -0.04714, -0.9159, 0.3987, -0.04714, -0.9159, 0.3987, -0.04714, -0.9159, 0.3987, -0.04714, -0.3654, 0.927, -0.08444, -0.3654, 0.927, -0.08444, -0.3654, 0.927, -0.08444, -0.3654, 0.927, -0.08444, -0.9192, -0.2453, 0.308, -0.9192, -0.2453, 0.308, -0.9192, -0.2453, 0.308, -0.9192, -0.2453, 0.308, -0.3666, -0.4624, 0.8073, -0.3666, -0.4624, 0.8073, -0.3666, -0.4624, 0.8073, -0.3666, -0.4624, 0.8073, -0.9161, 0.1904, -0.3529, -0.9161, 0.1904, -0.3529, -0.9161, 0.1904, -0.3529, -0.9161, 0.1904, -0.3529, -0.3694, 0.506, -0.7794, -0.3694, 0.506, -0.7794, -0.3694, 0.506, -0.7794, -0.3694, 0.506, -0.7794, -0.9282, -0.01909, 0.3716, -0.9282, -0.01909, 0.3716, -0.9282, -0.01909, 0.3716, -0.9282, -0.01909, 0.3716, -0.3929, 0.02927, 0.9191, -0.3929, 0.02927, 0.9191, -0.3929, 0.02927, 0.9191, -0.3929, 0.02927, 0.9191, -0.9258, -0.06157, -0.373, -0.9258, -0.06157, -0.373, -0.9258, -0.06157, -0.373, -0.9258, -0.06157, -0.373, -0.3912, -0.08245, -0.9166, -0.3912, -0.08245, -0.9166, -0.3912, -0.08245, -0.9166, -0.3912, -0.08245, -0.9166, -0.9312, 0.06892, 0.358, -0.9312, 0.06892, 0.358, -0.9312, 0.06892, 0.358, -0.9312, 0.06892, 0.358, -0.4025, 0.2734, 0.8736, -0.4025, 0.2734, 0.8736, -0.4025, 0.2734, 0.8736, -0.4025, 0.2734, 0.8736, -0.9268, -0.1964, -0.32, -0.9268, -0.1964, -0.32, -0.9268, -0.1964, -0.32, -0.9268, -0.1964, -0.32, -0.3979, -0.3936, -0.8287, -0.3979, -0.3936, -0.8287, -0.3979, -0.3936, -0.8287, -0.3979, -0.3936, -0.8287, -0.9199, -0.03108, 0.3909, -0.9199, -0.03108, 0.3909, -0.9199, -0.03108, 0.3909, -0.9199, -0.03108, 0.3909, -0.4023, 0.2387, 0.8839, -0.4023, 0.2387, 0.8839, -0.4023, 0.2387, 0.8839, -0.4023, 0.2387, 0.8839, -0.8935, -0.3835, -0.2334, -0.8935, -0.3835, -0.2334, -0.8935, -0.3835, -0.2334, -0.8935, -0.3835, -0.2334, -0.3733, -0.6388, -0.6727, -0.3733, -0.6388, -0.6727, -0.3733, -0.6388, -0.6727, -0.3733, -0.6388, -0.6727, -0.8226, -0.3363, 0.4586, -0.8226, -0.3363, 0.4586, -0.8226, -0.3363, 0.4586, -0.8226, -0.3363, 0.4586, -0.3728, -0.07721, 0.9247, -0.3728, -0.07721, 0.9247, -0.3728, -0.07721, 0.9247, -0.3728, -0.07721, 0.9247, -0.7536, -0.6523, -0.08063, -0.7536, -0.6523, -0.08063, -0.7536, -0.6523, -0.08063, -0.7536, -0.6523, -0.08063, -0.2992, -0.8585, -0.4166, -0.2992, -0.8585, -0.4166, -0.2992, -0.8585, -0.4166, -0.2992, -0.8585, -0.4166, -0.3762, 0.2227, 0.8994, -0.3762, 0.2227, 0.8994, -0.3762, 0.2227, 0.8994, -0.3762, 0.2227, 0.8994])] * 3)])

# ---- objects
ob_mesh_squirrel = bpy.data.objects.new('Mesh_Squirrel', me_mesh_squirrel)

# ---- transforms, parenting, visibility, modifiers, constraints
ob_mesh_squirrel.location = (0.0, 0.0, 0.0)
ob_mesh_squirrel.rotation_euler = (1.571, -0.0, 0.0)
ob_mesh_squirrel.lineart.crease_threshold = 0.0

# ---- collection membership
col_collection.objects.link(ob_mesh_squirrel)

# ---- scene / render settings (as saved in the file)
scene.frame_start = 1; scene.frame_end = 250; scene.frame_set(1)
scene.render.engine = 'BLENDER_EEVEE_NEXT'
scene.cycles.use_denoising = False
scene.cycles.samples = 128
scene.cycles.sampling_pattern = 'TABULATED_SOBOL'
scene.cycles.use_adaptive_sampling = False
scene.cycles.use_light_tree = False
scene.view_settings.view_transform = 'Filmic'
bpy.context.view_layer.update()

# ---- added for rendering (the .blend has no active camera and no usable light): camera, sun
cam_auto = bpy.data.cameras.new('AutoCamera')
cam_auto.lens = 50.0
cam_auto.sensor_width = 36.0
cam_auto.clip_end = 1635.01
ob_auto_camera = bpy.data.objects.new('AutoCamera', cam_auto)
scene.collection.objects.link(ob_auto_camera)
ob_auto_camera.location = (93.1634, -111.796, 74.5307)
ob_auto_camera.rotation_euler = (1.09748, -7.21219e-08, 0.694738)
scene.camera = ob_auto_camera
light_auto_sun = bpy.data.lights.new('AutoSun', 'SUN')
light_auto_sun.energy = 3.0
light_auto_sun.angle = 0.0523599
ob_auto_sun = bpy.data.objects.new('AutoSun', light_auto_sun)
scene.collection.objects.link(ob_auto_sun)
ob_auto_sun.rotation_euler = (0.872665, 0.174533, 0.523599)
bpy.context.view_layer.update()
